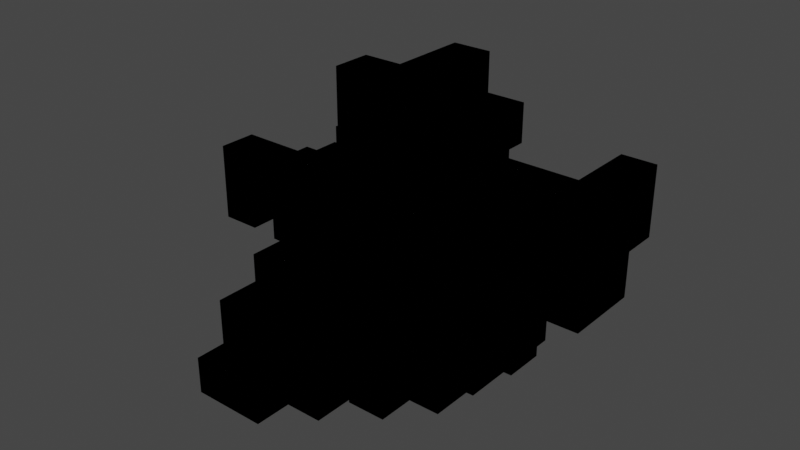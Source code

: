 # Source: 3D_Maze.blend  (saved by Blender 3.6.13; exported with 4.5.12 LTS)
import bpy
from mathutils import Matrix  # noqa: F401  (used for matrix-valued properties, if any)

bpy.ops.wm.read_factory_settings(use_empty=True)
scene = bpy.context.scene
scene.name = 'Scene'

# ---- collections
col_collection = bpy.data.collections.new('Collection'); scene.collection.children.link(col_collection)

# ---- world
world_world = bpy.data.worlds.new('World'); scene.world = world_world
world_world.use_nodes = True; world_world.node_tree.nodes.clear()
_N = world_world.node_tree.nodes; _L = world_world.node_tree.links
n0 = _N.new('ShaderNodeOutputWorld'); n0.name = 'World Output'; n0.location = (300, 300)
n1 = _N.new('ShaderNodeBackground'); n1.name = 'Background'; n1.location = (10, 300)
n1.inputs[0].default_value = (0.05088, 0.05088, 0.05088, 1.0)
_L.new(n1.outputs[0], n0.inputs[0])
n0.is_active_output = True
world_world.color = (0.05088, 0.05088, 0.05088)
world_world.use_sun_shadow = False
world_world.sun_shadow_jitter_overblur = 0.0

# ---- meshes
me_cube_002 = bpy.data.meshes.new('Cube.002')
me_cube_002.from_pydata([(-1.0, -1.0, -1.0), (-1.0, -1.0, 1.0), (-1.0, 1.0, -1.0), (-1.0, 1.0, 1.0), (1.0, -1.0, -1.0), (1.0, -1.0, 1.0), (1.0, 1.0, -1.0), (1.0, 1.0, 1.0), (-1.0, 3.0, 1.0), (-1.0, 3.0, -1.0), (1.0, 3.0, -1.0), (1.0, 3.0, 1.0), (-1.0, 5.0, 1.0), (-1.0, 5.0, -1.0), (1.0, 5.0, -1.0), (1.0, 5.0, 1.0), (3.0, 1.0, 1.0), (3.0, 1.0, -1.0), (3.0, -1.0, -1.0), (3.0, -1.0, 1.0), (5.0, 1.0, 1.0), (5.0, 1.0, -1.0), (5.0, -1.0, -1.0), (5.0, -1.0, 1.0), (3.0, 3.0, 1.0), (3.0, 3.0, -1.0), (5.0, 3.0, 1.0), (5.0, 3.0, -1.0), (3.0, 5.0, 1.0), (3.0, 5.0, -1.0), (5.0, 5.0, 1.0), (5.0, 5.0, -1.0), (7.0, 7.0, -5.0), (7.0, 5.0, -5.0), (5.0, 7.0, -5.0), (3.0, 5.0, 3.0), (5.0, 1.0, 1.0), (3.0, 1.0, 1.0), (5.0, 1.0, 3.0), (3.0, 1.0, 3.0), (7.0, 1.0, 1.0), (7.0, 1.0, -1.0), (7.0, 3.0, 1.0), (7.0, 3.0, -1.0), (9.0, 1.0, 1.0), (9.0, 1.0, -1.0), (9.0, 3.0, 1.0), (9.0, 3.0, -1.0), (-1.0, 7.0, 1.0), (-1.0, 7.0, -1.0), (1.0, 7.0, -1.0), (1.0, 7.0, 1.0), (3.0, 5.0, 1.0), (3.0, 5.0, -1.0), (3.0, 7.0, 1.0), (3.0, 7.0, -1.0), (1.0, 5.0, -3.0), (1.0, 7.0, -3.0), (3.0, 5.0, -3.0), (3.0, 7.0, -3.0), (1.0, 5.0, -5.0), (1.0, 7.0, -5.0), (3.0, 5.0, -5.0), (3.0, 7.0, -5.0), (5.0, 5.0, -1.0), (5.0, 7.0, -1.0), (5.0, 5.0, -3.0), (5.0, 7.0, -3.0), (7.0, 5.0, -1.0), (7.0, 7.0, -1.0), (7.0, 5.0, -3.0), (7.0, 7.0, -3.0), (5.0, 3.0, -3.0), (5.0, 3.0, -1.0), (7.0, 3.0, -3.0), (7.0, 3.0, -1.0), (5.0, 1.0, -3.0), (5.0, 1.0, -1.0), (7.0, 1.0, -3.0), (7.0, 1.0, -1.0), (3.0, 9.0, -3.0), (1.0, 9.0, -3.0), (3.0, 9.0, -5.0), (1.0, 9.0, -5.0), (3.0, 11.0, -3.0), (1.0, 11.0, -3.0), (3.0, 11.0, -5.0), (1.0, 11.0, -5.0), (3.0, 9.0, -1.0), (1.0, 9.0, -1.0), (3.0, 11.0, -1.0), (1.0, 11.0, -1.0), (3.0, 7.0, -3.0), (1.0, 7.0, -3.0), (3.0, 7.0, -1.0), (1.0, 7.0, -1.0), (3.0, 9.0, 1.0), (1.0, 9.0, 1.0), (3.0, 7.0, 1.0), (1.0, 7.0, 1.0), (3.0, 11.0, -1.0), (1.0, 11.0, -1.0), (3.0, 11.0, 1.0), (1.0, 11.0, 1.0), (3.0, 9.0, 3.0), (1.0, 9.0, 3.0), (3.0, 11.0, 3.0), (1.0, 11.0, 3.0), (3.0, 7.0, 1.0), (1.0, 7.0, 1.0), (3.0, 7.0, 3.0), (1.0, 7.0, 3.0), (3.0, 5.0, 1.0), (1.0, 5.0, 1.0), (3.0, 5.0, 3.0), (1.0, 5.0, 3.0), (5.0, 7.0, 3.0), (5.0, 7.0, 1.0), (5.0, 5.0, 3.0), (5.0, 5.0, 1.0), (1.0, 3.0, 1.0), (1.0, 3.0, 3.0), (1.0, 1.0, 1.0), (1.0, 1.0, 3.0), (3.0, 3.0, -1.0), (3.0, 1.0, -1.0), (1.0, 3.0, -1.0), (1.0, 1.0, -1.0), (3.0, 3.0, -3.0), (3.0, 1.0, -3.0), (1.0, 3.0, -3.0), (1.0, 1.0, -3.0), (-1.0, 3.0, -1.0), (-1.0, 1.0, -1.0), (-1.0, 3.0, -3.0), (-1.0, 1.0, -3.0), (1.0, 3.0, -3.0), (3.0, 3.0, -3.0), (1.0, 3.0, -5.0), (3.0, 3.0, -5.0), (1.0, 1.0, -3.0), (3.0, 1.0, -3.0), (1.0, 1.0, -5.0), (3.0, 1.0, -5.0), (-1.0, 3.0, -3.0), (-1.0, 3.0, -5.0), (-1.0, 1.0, -3.0), (-1.0, 1.0, -5.0), (7.0, 1.0, 3.0), (7.0, 3.0, 3.0), (9.0, 1.0, 3.0), (9.0, 3.0, 3.0), (7.0, 5.0, 1.0), (9.0, 5.0, 1.0), (7.0, 5.0, 3.0), (9.0, 5.0, 3.0), (7.0, 3.0, 5.0), (9.0, 3.0, 5.0), (7.0, 5.0, 5.0), (9.0, 5.0, 5.0), (7.0, 1.0, 3.0), (9.0, 1.0, 3.0), (7.0, 1.0, 5.0), (9.0, 1.0, 5.0), (5.0, 3.0, 3.0), (5.0, 3.0, 5.0), (5.0, 1.0, 3.0), (5.0, 1.0, 5.0), (3.0, 3.0, 3.0), (3.0, 3.0, 5.0), (3.0, 1.0, 3.0), (3.0, 1.0, 5.0), (5.0, 5.0, 3.0), (5.0, 5.0, 5.0), (5.0, 5.0, -5.0), (3.0, 5.0, 5.0), (7.0, 9.0, -5.0), (5.0, 9.0, -5.0), (5.0, 9.0, -3.0), (7.0, 9.0, -3.0), (7.0, 11.0, -5.0), (5.0, 11.0, -5.0), (5.0, 11.0, -3.0), (7.0, 11.0, -3.0), (3.0, 9.0, -5.0), (3.0, 9.0, -3.0), (3.0, 11.0, -5.0), (3.0, 11.0, -3.0), (5.0, 9.0, -1.0), (5.0, 11.0, -1.0), (3.0, 9.0, -1.0), (3.0, 11.0, -1.0), (7.0, 9.0, -3.0), (7.0, 11.0, -3.0), (7.0, 9.0, -1.0), (7.0, 11.0, -1.0), (9.0, 9.0, -3.0), (9.0, 11.0, -3.0), (9.0, 9.0, -1.0), (9.0, 11.0, -1.0), (7.0, 9.0, 1.0), (7.0, 11.0, 1.0), (9.0, 9.0, 1.0), (9.0, 11.0, 1.0), (5.0, 9.0, -1.0), (5.0, 11.0, -1.0), (5.0, 9.0, 1.0), (5.0, 11.0, 1.0), (3.0, 9.0, -1.0), (3.0, 11.0, -1.0), (3.0, 9.0, 1.0), (3.0, 11.0, 1.0), (-3.0, 3.0, 1.0), (-3.0, 3.0, -1.0), (-3.0, 5.0, 1.0), (-3.0, 5.0, -1.0), (-1.0, 7.0, 1.0), (-1.0, 7.0, -1.0), (-3.0, 7.0, 1.0), (-3.0, 7.0, -1.0), (-1.0, 9.0, 1.0), (-1.0, 9.0, -1.0), (-3.0, 9.0, 1.0), (-3.0, 9.0, -1.0), (-1.0, 7.0, 3.0), (-3.0, 7.0, 3.0), (-1.0, 9.0, 3.0), (-3.0, 9.0, 3.0), (-1.0, 7.0, 5.0), (-3.0, 7.0, 5.0), (-1.0, 9.0, 5.0), (-3.0, 9.0, 5.0), (1.0, 7.0, 3.0), (1.0, 9.0, 3.0), (1.0, 7.0, 5.0), (1.0, 9.0, 5.0), (3.0, 7.0, 3.0), (3.0, 9.0, 3.0), (3.0, 7.0, 5.0), (3.0, 9.0, 5.0), (-1.0, 11.0, 1.0), (-3.0, 11.0, 1.0), (-1.0, 11.0, 3.0), (-3.0, 11.0, 3.0), (-1.0, 13.0, 1.0), (-3.0, 13.0, 1.0), (-1.0, 13.0, 3.0), (-3.0, 13.0, 3.0), (1.0, 11.0, 1.0), (1.0, 11.0, 3.0), (1.0, 13.0, 1.0), (1.0, 13.0, 3.0), (3.0, 11.0, 1.0), (3.0, 11.0, 3.0), (3.0, 13.0, 1.0), (3.0, 13.0, 3.0), (5.0, 7.0, -1.0), (5.0, 7.0, 1.0), (3.0, 7.0, -1.0), (3.0, 7.0, 1.0), (5.0, 9.0, -3.0), (3.0, 9.0, -3.0), (5.0, 7.0, -3.0), (3.0, 7.0, -3.0), (7.0, 9.0, -1.0), (7.0, 7.0, -1.0), (7.0, 9.0, -3.0), (7.0, 7.0, -3.0), (9.0, 9.0, -1.0), (9.0, 7.0, -1.0), (9.0, 9.0, -3.0), (9.0, 7.0, -3.0), (7.0, 7.0, 1.0), (9.0, 7.0, 1.0), (7.0, 7.0, 3.0), (9.0, 7.0, 3.0), (7.0, 9.0, 1.0), (9.0, 9.0, 1.0), (7.0, 9.0, 3.0), (9.0, 9.0, 3.0), (11.0, 7.0, 1.0), (11.0, 7.0, 3.0), (11.0, 9.0, 1.0), (11.0, 9.0, 3.0), (13.0, 7.0, 1.0), (13.0, 7.0, 3.0), (13.0, 9.0, 1.0), (13.0, 9.0, 3.0), (11.0, 3.0, 3.0), (11.0, 3.0, 5.0), (11.0, 1.0, 3.0), (11.0, 1.0, 5.0), (9.0, -1.0, 3.0), (9.0, -1.0, 5.0), (11.0, -1.0, 3.0), (11.0, -1.0, 5.0), (9.0, 1.0, 7.0), (11.0, 1.0, 7.0), (9.0, -1.0, 7.0), (11.0, -1.0, 7.0), (11.0, 3.0, 7.0), (9.0, 3.0, 7.0), (11.0, 3.0, 5.0), (9.0, 3.0, 5.0), (7.0, 5.0, -1.0), (7.0, 5.0, -3.0), (9.0, 5.0, -1.0), (9.0, 5.0, -3.0), (7.0, 7.0, 1.0), (9.0, 7.0, 1.0), (7.0, 5.0, 1.0), (9.0, 5.0, 1.0), (11.0, 7.0, -1.0), (11.0, 5.0, -1.0), (11.0, 7.0, 1.0), (11.0, 5.0, 1.0), (9.0, 7.0, 3.0), (9.0, 5.0, 3.0), (11.0, 7.0, 3.0), (11.0, 5.0, 3.0), (11.0, 5.0, 7.0), (9.0, 5.0, 7.0), (11.0, 5.0, 5.0), (9.0, 5.0, 5.0), (9.0, 13.0, -1.0), (11.0, 13.0, -1.0), (7.0, 13.0, -1.0), (7.0, 13.0, 1.0), (5.0, 13.0, -1.0), (5.0, 13.0, 1.0), (7.0, 15.0, -1.0), (7.0, 15.0, 1.0), (5.0, 15.0, -1.0), (5.0, 15.0, 1.0), (9.0, 13.0, -1.0), (9.0, 13.0, 1.0), (9.0, 15.0, -1.0), (9.0, 15.0, 1.0), (11.0, 13.0, -1.0), (11.0, 13.0, 1.0), (11.0, 15.0, -1.0), (11.0, 15.0, 1.0), (9.0, 11.0, -1.0), (9.0, 11.0, 1.0), (11.0, 11.0, -1.0), (11.0, 11.0, 1.0), (9.0, 13.0, 3.0), (11.0, 13.0, 3.0), (9.0, 11.0, 3.0), (11.0, 11.0, 3.0), (9.0, 9.0, 1.0), (11.0, 9.0, 1.0), (9.0, 9.0, 3.0), (11.0, 9.0, 3.0), (13.0, 11.0, 1.0), (13.0, 11.0, 3.0), (13.0, 9.0, 1.0), (13.0, 9.0, 3.0), (-1.0, 7.0, -3.0), (-1.0, 7.0, -5.0), (-1.0, 9.0, -3.0), (-1.0, 9.0, -5.0), (-3.0, 7.0, -3.0), (-3.0, 7.0, -5.0), (-3.0, 9.0, -3.0), (-3.0, 9.0, -5.0), (-5.0, 9.0, 1.0), (-5.0, 9.0, 3.0), (-5.0, 11.0, 1.0), (-5.0, 11.0, 3.0), (-7.0, 9.0, 1.0), (-7.0, 9.0, 3.0), (-7.0, 11.0, 1.0), (-7.0, 11.0, 3.0), (-5.0, 7.0, 1.0), (-5.0, 7.0, 3.0), (-7.0, 7.0, 1.0), (-7.0, 7.0, 3.0), (-5.0, 5.0, 1.0), (-5.0, 5.0, 3.0), (-7.0, 5.0, 1.0), (-7.0, 5.0, 3.0), (-1.0, -1.0, -3.0), (-1.0, 1.0, -3.0), (1.0, -1.0, -3.0), (1.0, 1.0, -3.0), (-1.0, -1.0, -5.0), (-1.0, 1.0, -5.0), (1.0, -1.0, -5.0), (1.0, 1.0, -5.0), (-3.0, -1.0, -3.0), (-3.0, 1.0, -3.0), (-3.0, -1.0, -5.0), (-3.0, 1.0, -5.0), (-1.0, 3.0, -3.0), (-1.0, 3.0, -5.0), (-3.0, 3.0, -3.0), (-3.0, 3.0, -5.0), (-1.0, 5.0, -3.0), (-1.0, 5.0, -5.0), (-3.0, 5.0, -3.0), (-3.0, 5.0, -5.0), (-1.0, 3.0, -1.0), (-3.0, 3.0, -1.0), (-1.0, 5.0, -1.0), (-3.0, 5.0, -1.0), (-1.0, 7.0, -3.0), (-3.0, 7.0, -3.0), (-1.0, 7.0, -1.0), (-3.0, 7.0, -1.0), (-1.0, 5.0, -5.0), (-3.0, 5.0, -5.0), (-1.0, 7.0, -5.0), (-3.0, 7.0, -5.0), (7.0, 11.0, 1.0), (9.0, 11.0, 1.0), (7.0, 11.0, 3.0), (9.0, 11.0, 3.0), (7.0, 13.0, 1.0), (9.0, 13.0, 1.0), (7.0, 13.0, 3.0), (9.0, 13.0, 3.0), (1.0, 11.0, 5.0), (1.0, 13.0, 5.0), (3.0, 11.0, 5.0), (3.0, 13.0, 5.0), (5.0, 11.0, 3.0), (5.0, 13.0, 3.0), (5.0, 11.0, 5.0), (5.0, 13.0, 5.0), (7.0, 11.0, 3.0), (7.0, 13.0, 3.0), (7.0, 11.0, 5.0), (7.0, 13.0, 5.0), (5.0, 11.0, 1.0), (5.0, 11.0, 3.0), (5.0, 13.0, 1.0), (5.0, 13.0, 3.0), (9.0, 11.0, 3.0), (9.0, 13.0, 3.0), (9.0, 11.0, 5.0), (9.0, 13.0, 5.0), (11.0, 11.0, 3.0), (11.0, 13.0, 3.0), (11.0, 11.0, 5.0), (11.0, 13.0, 5.0), (9.0, 15.0, 3.0), (9.0, 15.0, 5.0), (11.0, 15.0, 3.0), (11.0, 15.0, 5.0), (9.0, 17.0, 3.0), (9.0, 17.0, 5.0), (11.0, 17.0, 3.0), (11.0, 17.0, 5.0), (9.0, 15.0, 1.0), (11.0, 15.0, 1.0), (9.0, 17.0, 1.0), (11.0, 17.0, 1.0), (9.0, 13.0, 3.0), (11.0, 13.0, 3.0), (9.0, 13.0, 1.0), (11.0, 13.0, 1.0), (7.0, 15.0, 3.0), (7.0, 15.0, 1.0), (7.0, 13.0, 3.0), (7.0, 13.0, 1.0), (-5.0, 7.0, 5.0), (-7.0, 7.0, 5.0), (-5.0, 5.0, 5.0), (-7.0, 5.0, 5.0), (-3.0, 7.0, 3.0), (-3.0, 5.0, 3.0), (-3.0, 7.0, 5.0), (-3.0, 5.0, 5.0), (-1.0, 7.0, 3.0), (-1.0, 5.0, 3.0), (-1.0, 7.0, 5.0), (-1.0, 5.0, 5.0), (-3.0, 7.0, 1.0), (-3.0, 5.0, 1.0), (-1.0, 7.0, 1.0), (-1.0, 5.0, 1.0), (1.0, 7.0, 3.0), (1.0, 5.0, 3.0), (1.0, 7.0, 1.0), (1.0, 5.0, 1.0), (5.0, 1.0, 5.0), (5.0, -1.0, 9.0), (7.0, 1.0, 9.0), (5.0, 1.0, 7.0), (5.0, 3.0, 7.0), (7.0, 3.0, 5.0), (7.0, 3.0, 7.0), (5.0, 3.0, 5.0), (7.0, -3.0, 9.0), (7.0, 3.0, 9.0), (7.0, 1.0, 7.0), (7.0, 1.0, 5.0), (7.0, -1.0, 7.0), (5.0, 3.0, 9.0), (5.0, -3.0, 7.0), (5.0, 1.0, 9.0), (5.0, -1.0, 7.0), (7.0, -3.0, 7.0), (7.0, -1.0, 9.0), (5.0, -3.0, 9.0), (9.0, -1.0, 9.0), (9.0, -3.0, 7.0), (9.0, -1.0, 7.0), (9.0, -3.0, 9.0), (11.0, 3.0, 9.0), (9.0, 3.0, 9.0), (11.0, 5.0, 9.0), (9.0, 5.0, 9.0), (11.0, 1.0, 7.0), (9.0, 1.0, 7.0), (11.0, 1.0, 9.0), (9.0, 1.0, 9.0), (11.0, -1.0, 7.0), (9.0, -1.0, 7.0), (11.0, -1.0, 9.0), (9.0, -1.0, 9.0), (7.0, 1.0, 7.0), (7.0, 1.0, 9.0), (7.0, -1.0, 7.0), (7.0, -1.0, 9.0), (9.0, 1.0, 5.0), (9.0, -1.0, 5.0), (7.0, 1.0, 5.0), (7.0, -1.0, 5.0), (5.0, 1.0, 7.0), (5.0, -1.0, 7.0), (5.0, 1.0, 5.0), (5.0, -1.0, 5.0), (7.0, -3.0, 11.0), (7.0, -1.0, 11.0), (9.0, -1.0, 11.0), (9.0, -3.0, 11.0), (7.0, 1.0, 9.0), (9.0, 1.0, 9.0), (7.0, 1.0, 11.0), (9.0, 1.0, 11.0), (7.0, 3.0, 9.0), (9.0, 3.0, 9.0), (7.0, 3.0, 11.0), (9.0, 3.0, 11.0), (11.0, -1.0, 9.0), (11.0, -1.0, 11.0), (11.0, 1.0, 9.0), (11.0, 1.0, 11.0), (13.0, -1.0, 9.0), (13.0, -1.0, 11.0), (13.0, 1.0, 9.0), (13.0, 1.0, 11.0), (11.0, -1.0, 7.0), (11.0, 1.0, 7.0), (13.0, -1.0, 7.0), (13.0, 1.0, 7.0), (7.0, 1.0, 7.0), (9.0, 1.0, 7.0), (7.0, 3.0, 7.0), (9.0, 3.0, 7.0), (7.0, 5.0, 9.0), (9.0, 5.0, 9.0), (7.0, 5.0, 7.0), (9.0, 5.0, 7.0), (7.0, 7.0, 9.0), (9.0, 7.0, 9.0), (7.0, 7.0, 7.0), (9.0, 7.0, 7.0), (5.0, 5.0, 9.0), (5.0, 5.0, 7.0), (5.0, 7.0, 9.0), (5.0, 7.0, 7.0), (3.0, 5.0, 9.0), (3.0, 5.0, 7.0), (3.0, 7.0, 9.0), (3.0, 7.0, 7.0), (5.0, 5.0, 5.0), (5.0, 7.0, 5.0), (3.0, 5.0, 5.0), (3.0, 7.0, 5.0), (7.0, 5.0, 7.0), (7.0, 7.0, 7.0), (7.0, 5.0, 5.0), (7.0, 7.0, 5.0), (5.0, 5.0, 3.0), (5.0, 7.0, 3.0), (7.0, 5.0, 3.0), (7.0, 7.0, 3.0), (5.0, 9.0, 5.0), (7.0, 9.0, 5.0), (5.0, 9.0, 3.0), (7.0, 9.0, 3.0), (3.0, 7.0, 5.0), (3.0, 7.0, 3.0), (3.0, 9.0, 5.0), (3.0, 9.0, 3.0), (5.0, 7.0, 1.0), (5.0, 9.0, 1.0), (3.0, 7.0, 1.0), (3.0, 9.0, 1.0), (7.0, 9.0, 9.0), (7.0, 9.0, 7.0), (5.0, 9.0, 9.0), (5.0, 9.0, 7.0), (7.0, 11.0, 9.0), (7.0, 11.0, 7.0), (5.0, 11.0, 9.0), (5.0, 11.0, 7.0), (3.0, 9.0, 9.0), (3.0, 9.0, 7.0), (3.0, 11.0, 9.0), (3.0, 11.0, 7.0), (5.0, 9.0, 11.0), (5.0, 11.0, 11.0), (3.0, 9.0, 11.0), (3.0, 11.0, 11.0), (5.0, 7.0, 9.0), (3.0, 7.0, 9.0), (5.0, 7.0, 11.0), (3.0, 7.0, 11.0), (5.0, 5.0, 9.0), (3.0, 5.0, 9.0), (5.0, 5.0, 11.0), (3.0, 5.0, 11.0), (1.0, 7.0, 9.0), (1.0, 7.0, 11.0), (1.0, 5.0, 9.0), (1.0, 5.0, 11.0), (3.0, 7.0, 7.0), (3.0, 5.0, 7.0), (1.0, 7.0, 7.0), (1.0, 5.0, 7.0), (3.0, 9.0, 9.0), (1.0, 9.0, 9.0), (3.0, 9.0, 7.0), (1.0, 9.0, 7.0), (3.0, 11.0, 9.0), (1.0, 11.0, 9.0), (3.0, 11.0, 7.0), (1.0, 11.0, 7.0), (3.0, 9.0, 5.0), (1.0, 9.0, 5.0), (3.0, 11.0, 5.0), (1.0, 11.0, 5.0), (3.0, 7.0, 7.0), (1.0, 7.0, 7.0), (3.0, 7.0, 5.0), (1.0, 7.0, 5.0), (-1.0, 9.0, 7.0), (-1.0, 9.0, 5.0), (-1.0, 7.0, 7.0), (-1.0, 7.0, 5.0), (7.0, 3.0, 5.0), (9.0, 3.0, 5.0), (7.0, 5.0, 5.0), (9.0, 5.0, 5.0), (3.0, 3.0, 7.0), (3.0, 5.0, 7.0), (3.0, 3.0, 5.0), (3.0, 5.0, 5.0)], [(325, 324)], [(0, 2, 3, 1), (3, 8, 11, 7), (7, 16, 19, 5), (4, 0, 1, 5), (2, 383, 385, 6), (7, 5, 1, 3), (8, 12, 15, 11), (2, 9, 8, 3), (7, 11, 10, 6), (6, 10, 9, 2), (15, 52, 53, 14), (12, 216, 217, 13), (11, 15, 14, 10), (10, 14, 13, 9), (16, 20, 23, 19), (6, 17, 16, 7), (5, 19, 18, 4), (4, 18, 17, 6), (21, 22, 23, 20), (27, 43, 42, 26), (19, 23, 22, 18), (18, 22, 21, 17), (27, 31, 29, 25), (16, 24, 26, 20), (17, 25, 24, 16), (21, 27, 25, 17), (29, 31, 30, 28), (26, 30, 31, 27), (25, 29, 28, 24), (174, 33, 32, 34), (28, 35, 168, 24), (26, 36, 38, 164), (26, 164, 172, 30), (24, 37, 36, 26), (168, 121, 120, 24), (164, 38, 39, 168), (37, 39, 38, 36), (151, 155, 153, 46), (26, 42, 40, 20), (20, 40, 41, 21), (44, 46, 47, 45), (43, 47, 46, 42), (41, 45, 47, 43), (40, 44, 45, 41), (49, 50, 51, 48), (14, 50, 49, 13), (12, 48, 51, 15), (13, 49, 48, 12), (52, 54, 55, 53), (51, 54, 52, 15), (50, 55, 54, 51), (53, 58, 56, 14), (63, 82, 83, 61), (55, 65, 64, 53), (14, 56, 57, 50), (50, 57, 59, 55), (60, 62, 63, 61), (59, 63, 62, 58), (62, 139, 137, 58), (56, 60, 61, 57), (64, 73, 72, 66), (53, 64, 66, 58), (58, 66, 67, 59), (59, 67, 65, 55), (69, 71, 70, 68), (65, 69, 68, 64), (67, 71, 69, 65), (66, 174, 34, 67), (74, 78, 79, 75), (68, 75, 73, 64), (66, 72, 74, 70), (70, 74, 75, 68), (77, 79, 78, 76), (72, 76, 78, 74), (73, 77, 76, 72), (83, 87, 85, 81), (57, 81, 80, 59), (59, 80, 82, 63), (83, 361, 359, 61), (85, 87, 86, 84), (82, 86, 87, 83), (80, 84, 86, 82), (80, 88, 90, 84), (89, 91, 90, 88), (81, 93, 92, 80), (85, 91, 89, 81), (84, 90, 91, 85), (93, 95, 94, 92), (89, 95, 93, 81), (94, 98, 96, 88), (80, 92, 94, 88), (96, 98, 99, 97), (88, 100, 101, 89), (95, 99, 98, 94), (89, 97, 99, 95), (100, 102, 103, 101), (89, 101, 103, 97), (103, 107, 105, 97), (105, 107, 106, 104), (96, 104, 106, 102), (97, 109, 108, 96), (102, 106, 107, 103), (492, 495, 499, 490), (105, 111, 109, 97), (241, 245, 247, 243), (96, 108, 110, 104), (113, 115, 114, 112), (109, 113, 112, 108), (110, 116, 118, 114), (110, 114, 115, 111), (117, 119, 118, 116), (602, 606, 607, 603), (112, 119, 117, 108), (121, 123, 122, 120), (39, 123, 121, 168), (120, 126, 124, 24), (37, 122, 123, 39), (125, 129, 131, 127), (122, 127, 126, 120), (37, 125, 127, 122), (24, 124, 125, 37), (128, 130, 131, 129), (126, 132, 134, 130), (126, 130, 128, 124), (124, 128, 129, 125), (133, 135, 134, 132), (127, 133, 132, 126), (131, 135, 133, 127), (149, 151, 150, 148), (136, 144, 145, 138), (60, 138, 139, 62), (56, 136, 138, 60), (58, 137, 136, 56), (141, 143, 142, 140), (138, 142, 143, 139), (139, 143, 141, 137), (137, 141, 140, 136), (144, 146, 147, 145), (138, 145, 147, 142), (44, 150, 151, 46), (142, 147, 146, 140), (42, 149, 148, 40), (40, 148, 150, 44), (153, 273, 272, 152), (155, 159, 158, 154), (46, 153, 152, 42), (42, 152, 154, 149), (156, 158, 159, 157), (157, 163, 162, 156), (154, 158, 156, 149), (151, 157, 159, 155), (160, 162, 163, 161), (149, 160, 161, 151), (149, 164, 166, 160), (161, 290, 288, 151), (167, 171, 169, 165), (160, 166, 167, 162), (156, 165, 164, 149), (162, 167, 165, 156), (169, 171, 170, 168), (168, 35, 175, 169), (164, 168, 170, 166), (166, 170, 171, 167), (173, 175, 35, 172), (165, 173, 172, 164), (70, 33, 174, 66), (71, 179, 176, 32), (71, 32, 33, 70), (178, 182, 183, 179), (34, 177, 178, 67), (67, 178, 179, 71), (32, 176, 177, 34), (182, 181, 180, 183), (179, 183, 180, 176), (181, 186, 184, 177), (176, 180, 181, 177), (184, 186, 187, 185), (188, 194, 192, 178), (182, 187, 186, 181), (177, 184, 185, 178), (188, 190, 191, 189), (182, 189, 191, 187), (187, 191, 190, 185), (185, 190, 188, 178), (194, 198, 196, 192), (182, 193, 195, 189), (178, 192, 193, 182), (189, 195, 194, 188), (196, 198, 199, 197), (199, 203, 201, 195), (193, 197, 199, 195), (192, 196, 197, 193), (201, 203, 202, 200), (200, 206, 207, 201), (194, 200, 202, 198), (198, 202, 203, 199), (208, 261, 260, 204), (195, 205, 204, 194), (194, 204, 206, 200), (206, 210, 211, 207), (207, 211, 209, 205), (205, 209, 208, 204), (201, 327, 326, 195), (213, 215, 214, 212), (8, 212, 214, 12), (9, 213, 212, 8), (13, 215, 213, 9), (219, 223, 222, 218), (214, 218, 216, 12), (215, 219, 218, 214), (13, 217, 219, 215), (220, 222, 223, 221), (217, 221, 223, 219), (216, 220, 221, 217), (222, 227, 225, 218), (224, 232, 233, 226), (216, 224, 226, 220), (227, 243, 242, 226), (218, 225, 224, 216), (229, 231, 230, 228), (226, 230, 231, 227), (227, 231, 229, 225), (225, 229, 228, 224), (234, 238, 236, 232), (226, 233, 235, 230), (228, 234, 232, 224), (236, 238, 239, 237), (235, 239, 238, 234), (233, 237, 239, 235), (220, 240, 241, 222), (226, 242, 240, 220), (222, 366, 367, 227), (244, 246, 247, 245), (240, 244, 245, 241), (244, 250, 251, 246), (243, 247, 246, 242), (248, 252, 254, 250), (242, 249, 248, 240), (240, 248, 250, 244), (246, 251, 249, 242), (253, 255, 254, 252), (249, 253, 252, 248), (251, 423, 422, 249), (250, 254, 255, 251), (256, 258, 259, 257), (210, 259, 258, 208), (204, 256, 257, 206), (206, 257, 259, 210), (261, 263, 262, 260), (256, 262, 263, 258), (260, 266, 264, 204), (258, 263, 261, 208), (265, 304, 305, 267), (262, 267, 266, 260), (204, 264, 265, 256), (256, 265, 267, 262), (268, 270, 271, 269), (267, 271, 270, 266), (266, 270, 268, 264), (264, 268, 269, 265), (272, 276, 278, 274), (155, 275, 273, 153), (154, 274, 275, 155), (152, 272, 274, 154), (279, 417, 415, 277), (273, 277, 276, 272), (279, 283, 281, 275), (274, 278, 279, 275), (280, 284, 286, 282), (277, 282, 283, 279), (273, 280, 282, 277), (285, 287, 286, 284), (281, 285, 284, 280), (283, 287, 285, 281), (288, 290, 291, 289), (163, 293, 292, 161), (151, 288, 289, 157), (157, 289, 291, 163), (293, 295, 294, 292), (290, 294, 295, 291), (300, 320, 322, 302), (161, 292, 294, 290), (297, 299, 298, 296), (163, 296, 298, 293), (293, 298, 299, 295), (295, 299, 297, 291), (296, 496, 492, 301), (296, 301, 300, 297), (291, 302, 303, 163), (297, 300, 302, 291), (304, 306, 307, 305), (267, 305, 307, 271), (311, 315, 313, 306), (271, 307, 306, 269), (309, 311, 310, 308), (265, 308, 310, 304), (304, 310, 311, 306), (269, 309, 308, 265), (313, 315, 314, 312), (309, 316, 317, 311), (306, 313, 312, 269), (269, 312, 314, 309), (316, 318, 319, 317), (311, 317, 319, 315), (315, 319, 318, 314), (323, 322, 320, 321), (321, 513, 511, 301), (302, 322, 323, 303), (303, 323, 321, 301), (328, 332, 333, 329), (195, 326, 328, 205), (207, 329, 327, 201), (205, 328, 329, 207), (331, 333, 332, 330), (329, 333, 331, 327), (327, 335, 334, 326), (326, 330, 332, 328), (337, 341, 339, 335), (466, 468, 469, 467), (330, 336, 337, 331), (326, 334, 336, 330), (339, 341, 340, 338), (335, 343, 342, 334), (334, 338, 340, 336), (336, 340, 341, 337), (343, 345, 344, 342), (334, 342, 344, 338), (343, 350, 351, 345), (338, 344, 345, 339), (347, 349, 348, 346), (339, 347, 346, 335), (345, 349, 347, 339), (335, 346, 348, 343), (350, 352, 353, 351), (348, 352, 350, 343), (349, 353, 352, 348), (351, 356, 354, 345), (354, 356, 357, 355), (345, 354, 355, 349), (349, 355, 357, 353), (361, 365, 363, 359), (61, 359, 358, 57), (57, 358, 360, 81), (81, 360, 361, 83), (363, 365, 364, 362), (417, 421, 419, 415), (358, 362, 364, 360), (360, 364, 365, 361), (368, 372, 370, 366), (241, 368, 366, 222), (243, 369, 368, 241), (227, 367, 369, 243), (370, 372, 373, 371), (369, 373, 372, 368), (367, 371, 373, 369), (370, 376, 374, 366), (374, 378, 379, 375), (371, 377, 376, 370), (367, 375, 377, 371), (366, 374, 375, 367), (378, 380, 381, 379), (375, 466, 467, 377), (377, 381, 380, 376), (376, 380, 378, 374), (385, 389, 388, 384), (0, 382, 383, 2), (6, 385, 384, 4), (4, 384, 382, 0), (387, 386, 388, 389), (386, 392, 390, 382), (384, 388, 386, 382), (383, 387, 389, 385), (390, 392, 393, 391), (382, 390, 391, 383), (391, 396, 394, 383), (387, 393, 392, 386), (396, 403, 402, 394), (393, 397, 396, 391), (383, 394, 395, 387), (387, 395, 397, 393), (398, 400, 401, 399), (394, 398, 399, 395), (395, 399, 401, 397), (397, 401, 400, 396), (403, 405, 404, 402), (400, 405, 403, 396), (394, 402, 404, 398), (400, 407, 409, 405), (406, 408, 409, 407), (404, 408, 406, 398), (398, 410, 411, 400), (405, 409, 408, 404), (410, 412, 413, 411), (406, 412, 410, 398), (278, 416, 417, 279), (400, 411, 413, 407), (276, 414, 416, 278), (277, 415, 414, 276), (419, 421, 420, 418), (416, 420, 421, 417), (415, 419, 418, 414), (423, 425, 424, 422), (249, 422, 424, 253), (255, 425, 423, 251), (425, 429, 428, 424), (427, 431, 433, 429), (424, 428, 426, 253), (253, 426, 427, 255), (255, 427, 429, 425), (431, 439, 441, 433), (429, 433, 432, 428), (428, 432, 430, 426), (434, 436, 437, 435), (420, 437, 436, 418), (418, 436, 434, 414), (414, 434, 435, 416), (438, 442, 443, 439), (433, 441, 440, 432), (432, 440, 438, 430), (430, 438, 439, 431), (442, 444, 445, 443), (445, 449, 448, 443), (441, 445, 444, 440), (440, 444, 442, 438), (448, 459, 458, 446), (439, 446, 447, 441), (441, 447, 449, 445), (443, 448, 446, 439), (450, 452, 453, 451), (446, 450, 451, 447), (447, 451, 453, 449), (449, 453, 452, 448), (455, 457, 456, 454), (452, 457, 455, 448), (446, 454, 456, 450), (450, 456, 457, 452), (459, 461, 460, 458), (458, 464, 462, 446), (454, 460, 461, 455), (455, 461, 459, 448), (462, 464, 465, 463), (460, 465, 464, 458), (446, 462, 463, 454), (377, 467, 469, 381), (379, 471, 470, 375), (381, 469, 468, 379), (470, 474, 476, 472), (466, 472, 473, 468), (468, 473, 471, 379), (375, 470, 472, 466), (475, 477, 476, 474), (480, 484, 482, 474), (473, 477, 475, 471), (472, 476, 477, 473), (479, 481, 480, 478), (470, 478, 480, 474), (471, 479, 478, 470), (475, 481, 479, 471), (488, 501, 499, 495), (474, 482, 483, 475), (481, 485, 484, 480), (475, 483, 485, 481), (496, 488, 495, 492), (492, 490, 493, 491), (491, 493, 486, 497), (163, 497, 496, 296), (303, 491, 497, 163), (489, 502, 498, 496), (498, 508, 506, 504), (301, 492, 491, 303), (500, 505, 494, 503), (489, 486, 493, 490), (501, 487, 502, 489), (487, 505, 500, 502), (490, 499, 501, 489), (535, 536, 537, 534), (502, 500, 503, 498), (504, 494, 505, 487), (496, 498, 504, 488), (488, 504, 487, 501), (494, 509, 507, 503), (508, 507, 509, 506), (535, 540, 541, 536), (503, 507, 508, 498), (511, 513, 512, 510), (301, 515, 514, 300), (300, 510, 512, 320), (320, 512, 513, 321), (519, 524, 525, 521), (300, 514, 516, 510), (511, 517, 515, 301), (510, 516, 517, 511), (519, 521, 520, 518), (515, 519, 518, 514), (559, 561, 560, 558), (516, 520, 521, 517), (523, 525, 524, 522), (517, 523, 522, 515), (521, 525, 523, 517), (519, 527, 529, 524), (526, 528, 529, 527), (522, 528, 526, 515), (529, 533, 531, 524), (515, 526, 527, 519), (531, 533, 532, 530), (494, 534, 537, 509), (524, 531, 530, 522), (528, 532, 533, 529), (504, 535, 534, 494), (509, 537, 536, 506), (538, 542, 544, 540), (506, 539, 538, 504), (504, 538, 540, 535), (541, 549, 547, 536), (543, 545, 544, 542), (538, 558, 560, 542), (541, 545, 543, 539), (540, 544, 545, 541), (548, 552, 553, 549), (506, 546, 548, 539), (539, 548, 549, 541), (536, 547, 546, 506), (551, 553, 552, 550), (549, 553, 551, 547), (547, 551, 550, 546), (550, 556, 554, 546), (554, 556, 557, 555), (548, 555, 557, 552), (552, 557, 556, 550), (539, 559, 558, 538), (543, 561, 559, 539), (560, 564, 562, 542), (562, 570, 572, 566), (543, 563, 565, 561), (542, 562, 563, 543), (564, 659, 661, 656), (566, 568, 569, 567), (562, 566, 567, 563), (563, 567, 569, 565), (565, 569, 568, 564), (571, 582, 584, 578), (566, 602, 603, 568), (564, 571, 570, 562), (568, 573, 571, 564), (575, 577, 576, 574), (572, 576, 577, 573), (570, 574, 576, 572), (571, 575, 574, 570), (579, 581, 580, 578), (571, 578, 580, 575), (577, 581, 579, 573), (575, 580, 581, 577), (583, 585, 584, 582), (578, 586, 587, 579), (573, 583, 582, 571), (579, 585, 583, 573), (586, 588, 589, 587), (585, 589, 588, 584), (590, 596, 597, 592), (584, 588, 586, 578), (590, 592, 593, 591), (579, 590, 591, 585), (585, 591, 593, 589), (589, 593, 592, 587), (595, 597, 596, 594), (587, 595, 594, 579), (595, 600, 601, 597), (579, 594, 596, 590), (599, 601, 600, 598), (592, 599, 598, 587), (597, 601, 599, 592), (573, 605, 604, 572), (568, 603, 605, 573), (572, 604, 602, 566), (606, 608, 609, 607), (603, 607, 609, 605), (608, 612, 613, 609), (604, 608, 606, 602), (611, 613, 612, 610), (609, 613, 611, 605), (605, 611, 610, 604), (616, 621, 619, 610), (614, 616, 617, 615), (608, 615, 617, 612), (612, 617, 616, 610), (604, 614, 615, 608), (620, 624, 625, 621), (614, 620, 621, 616), (610, 619, 618, 604), (604, 618, 620, 614), (623, 625, 624, 622), (618, 622, 624, 620), (619, 623, 622, 618), (625, 629, 627, 621), (627, 629, 628, 626), (626, 635, 634, 619), (623, 628, 629, 625), (621, 627, 626, 619), (630, 632, 633, 631), (628, 633, 632, 626), (619, 630, 631, 623), (623, 631, 633, 628), (635, 639, 638, 634), (619, 634, 636, 630), (632, 637, 635, 626), (630, 636, 637, 632), (639, 641, 640, 638), (637, 641, 639, 635), (641, 645, 644, 640), (634, 638, 640, 636), (642, 644, 645, 643), (637, 643, 645, 641), (637, 650, 651, 643), (640, 644, 642, 636), (646, 648, 649, 647), (643, 649, 648, 642), (636, 646, 647, 637), (642, 648, 646, 636), (650, 652, 653, 651), (647, 652, 650, 637), (649, 653, 652, 647), (655, 657, 656, 654), (564, 656, 657, 565), (565, 657, 655, 561), (561, 655, 654, 560), (658, 660, 661, 659), (654, 660, 658, 560), (560, 658, 659, 564)])
_uv = me_cube_002.uv_layers.new(name='UVMap')
_uv.uv.foreach_set('vector', [0.375, 0.0, 0.375, 0.25, 0.625, 0.25, 0.625, 0.0, 0.875, 0.5, 0.875, 0.5, 0.625, 0.5, 0.625, 0.5, 0.625, 0.5, 0.625, 0.5, 0.625, 0.75, 0.625, 0.75, 0.375, 0.75, 0.375, 1.0, 0.625, 1.0, 0.625, 0.75, 0.125, 0.5, 0.125, 0.5, 0.375, 0.5, 0.375, 0.5, 0.625, 0.5, 0.625, 0.75, 0.875, 0.75, 0.875, 0.5, 0.875, 0.5, 0.875, 0.5, 0.625, 0.5, 0.625, 0.5, 0.375, 0.25, 0.375, 0.25, 0.625, 0.25, 0.625, 0.25, 0.625, 0.5, 0.625, 0.5, 0.375, 0.5, 0.375, 0.5, 0.375, 0.5, 0.375, 0.5, 0.125, 0.5, 0.125, 0.5, 0.625, 0.5, 0.625, 0.5, 0.375, 0.5, 0.375, 0.5, 0.625, 0.25, 0.625, 0.25, 0.375, 0.25, 0.375, 0.25, 0.625, 0.5, 0.625, 0.5, 0.375, 0.5, 0.375, 0.5, 0.375, 0.5, 0.375, 0.5, 0.125, 0.5, 0.125, 0.5, 0.625, 0.5, 0.625, 0.5, 0.625, 0.75, 0.625, 0.75, 0.375, 0.5, 0.375, 0.5, 0.625, 0.5, 0.625, 0.5, 0.625, 0.75, 0.625, 0.75, 0.375, 0.75, 0.375, 0.75, 0.375, 0.75, 0.375, 0.75, 0.375, 0.5, 0.375, 0.5, 0.375, 0.5, 0.375, 0.75, 0.625, 0.75, 0.625, 0.5, 0.375, 0.5, 0.375, 0.5, 0.625, 0.5, 0.625, 0.5, 0.625, 0.75, 0.625, 0.75, 0.375, 0.75, 0.375, 0.75, 0.375, 0.75, 0.375, 0.75, 0.375, 0.5, 0.375, 0.5, 0.375, 0.5, 0.375, 0.5, 0.375, 0.5, 0.375, 0.5, 0.625, 0.5, 0.625, 0.5, 0.625, 0.5, 0.625, 0.5, 0.375, 0.5, 0.375, 0.5, 0.625, 0.5, 0.625, 0.5, 0.375, 0.5, 0.375, 0.5, 0.375, 0.5, 0.375, 0.5, 0.375, 0.5, 0.375, 0.5, 0.625, 0.5, 0.625, 0.5, 0.625, 0.5, 0.625, 0.5, 0.375, 0.5, 0.375, 0.5, 0.375, 0.5, 0.375, 0.5, 0.625, 0.5, 0.625, 0.5, 0.375, 0.5, 0.375, 0.5, 0.375, 0.5, 0.375, 0.5, 0.625, 0.5, 0.625, 0.5, 0.625, 0.5, 0.625, 0.5, 0.625, 0.5, 0.625, 0.5, 0.625, 0.5, 0.625, 0.5, 0.625, 0.5, 0.625, 0.5, 0.625, 0.5, 0.625, 0.5, 0.625, 0.5, 0.625, 0.5, 0.625, 0.5, 0.625, 0.5, 0.625, 0.5, 0.625, 0.5, 0.625, 0.5, 0.625, 0.5, 0.625, 0.5, 0.625, 0.5, 0.625, 0.5, 0.625, 0.5, 0.625, 0.5, 0.625, 0.5, 0.625, 0.5, 0.625, 0.5, 0.625, 0.5, 0.625, 0.5, 0.625, 0.5, 0.625, 0.5, 0.625, 0.5, 0.625, 0.5, 0.625, 0.5, 0.625, 0.5, 0.625, 0.5, 0.625, 0.5, 0.375, 0.5, 0.375, 0.5, 0.625, 0.5, 0.625, 0.5, 0.375, 0.5, 0.375, 0.5, 0.375, 0.5, 0.375, 0.5, 0.625, 0.5, 0.625, 0.5, 0.375, 0.5, 0.375, 0.5, 0.375, 0.5, 0.375, 0.5, 0.625, 0.5, 0.625, 0.5, 0.375, 0.5, 0.375, 0.5, 0.375, 0.25, 0.375, 0.5, 0.625, 0.5, 0.625, 0.25, 0.375, 0.5, 0.375, 0.5, 0.125, 0.5, 0.125, 0.5, 0.875, 0.5, 0.875, 0.5, 0.625, 0.5, 0.625, 0.5, 0.375, 0.25, 0.375, 0.25, 0.625, 0.25, 0.625, 0.25, 0.625, 0.5, 0.625, 0.5, 0.375, 0.5, 0.375, 0.5, 0.625, 0.5, 0.625, 0.5, 0.625, 0.5, 0.625, 0.5, 0.375, 0.5, 0.375, 0.5, 0.625, 0.5, 0.625, 0.5, 0.375, 0.5, 0.375, 0.5, 0.375, 0.5, 0.375, 0.5, 0.375, 0.5, 0.375, 0.5, 0.375, 0.5, 0.375, 0.5, 0.375, 0.5, 0.375, 0.5, 0.375, 0.5, 0.375, 0.5, 0.375, 0.5, 0.375, 0.5, 0.375, 0.5, 0.375, 0.5, 0.375, 0.5, 0.375, 0.5, 0.375, 0.5, 0.375, 0.5, 0.375, 0.5, 0.375, 0.5, 0.375, 0.5, 0.375, 0.5, 0.375, 0.5, 0.375, 0.5, 0.375, 0.5, 0.375, 0.5, 0.375, 0.5, 0.375, 0.5, 0.375, 0.5, 0.375, 0.5, 0.375, 0.5, 0.375, 0.5, 0.375, 0.5, 0.375, 0.5, 0.375, 0.5, 0.375, 0.5, 0.375, 0.5, 0.375, 0.5, 0.375, 0.5, 0.375, 0.5, 0.375, 0.5, 0.375, 0.5, 0.375, 0.5, 0.375, 0.5, 0.375, 0.5, 0.375, 0.5, 0.375, 0.5, 0.375, 0.5, 0.375, 0.5, 0.375, 0.5, 0.375, 0.5, 0.375, 0.5, 0.375, 0.5, 0.375, 0.5, 0.375, 0.5, 0.375, 0.5, 0.375, 0.5, 0.375, 0.5, 0.375, 0.5, 0.375, 0.5, 0.375, 0.5, 0.375, 0.5, 0.375, 0.5, 0.375, 0.5, 0.375, 0.5, 0.375, 0.5, 0.375, 0.5, 0.375, 0.5, 0.375, 0.5, 0.375, 0.5, 0.375, 0.5, 0.375, 0.5, 0.375, 0.5, 0.375, 0.5, 0.375, 0.5, 0.375, 0.5, 0.375, 0.5, 0.375, 0.5, 0.375, 0.5, 0.375, 0.5, 0.375, 0.5, 0.375, 0.5, 0.375, 0.5, 0.375, 0.5, 0.375, 0.5, 0.375, 0.5, 0.375, 0.5, 0.375, 0.5, 0.375, 0.5, 0.375, 0.5, 0.375, 0.5, 0.375, 0.5, 0.375, 0.5, 0.375, 0.5, 0.375, 0.5, 0.375, 0.5, 0.375, 0.5, 0.375, 0.5, 0.375, 0.5, 0.375, 0.5, 0.375, 0.5, 0.375, 0.5, 0.375, 0.5, 0.375, 0.5, 0.375, 0.5, 0.375, 0.5, 0.375, 0.5, 0.375, 0.5, 0.375, 0.5, 0.375, 0.5, 0.375, 0.5, 0.375, 0.5, 0.375, 0.5, 0.375, 0.5, 0.375, 0.5, 0.375, 0.5, 0.375, 0.5, 0.375, 0.5, 0.375, 0.5, 0.375, 0.5, 0.375, 0.5, 0.375, 0.5, 0.375, 0.5, 0.375, 0.5, 0.375, 0.5, 0.375, 0.5, 0.375, 0.5, 0.375, 0.5, 0.375, 0.5, 0.375, 0.5, 0.375, 0.5, 0.375, 0.5, 0.375, 0.5, 0.375, 0.5, 0.375, 0.5, 0.375, 0.5, 0.375, 0.5, 0.375, 0.5, 0.375, 0.5, 0.375, 0.5, 0.375, 0.5, 0.375, 0.5, 0.375, 0.5, 0.375, 0.5, 0.375, 0.5, 0.375, 0.5, 0.375, 0.5, 0.375, 0.5, 0.375, 0.5, 0.375, 0.5, 0.375, 0.5, 0.375, 0.5, 0.375, 0.5, 0.375, 0.5, 0.375, 0.5, 0.375, 0.5, 0.375, 0.5, 0.375, 0.5, 0.375, 0.5, 0.375, 0.5, 0.375, 0.5, 0.375, 0.5, 0.375, 0.5, 0.375, 0.5, 0.375, 0.5, 0.375, 0.5, 0.375, 0.5, 0.375, 0.5, 0.375, 0.5, 0.375, 0.5, 0.375, 0.5, 0.375, 0.5, 0.375, 0.5, 0.375, 0.5, 0.375, 0.5, 0.375, 0.5, 0.375, 0.5, 0.375, 0.5, 0.375, 0.5, 0.375, 0.5, 0.375, 0.5, 0.375, 0.5, 0.375, 0.5, 0.375, 0.5, 0.375, 0.5, 0.375, 0.5, 0.375, 0.5, 0.375, 0.5, 0.375, 0.5, 0.375, 0.5, 0.375, 0.5, 0.375, 0.5, 0.375, 0.5, 0.375, 0.5, 0.375, 0.5, 0.375, 0.5, 0.375, 0.5, 0.375, 0.5, 0.375, 0.5, 0.375, 0.5, 0.375, 0.5, 0.375, 0.5, 0.625, 0.5, 0.625, 0.5, 0.625, 0.5, 0.625, 0.5, 0.375, 0.5, 0.375, 0.5, 0.375, 0.5, 0.375, 0.5, 0.625, 0.25, 0.625, 0.25, 0.625, 0.25, 0.625, 0.25, 0.375, 0.5, 0.375, 0.5, 0.375, 0.5, 0.375, 0.5, 0.375, 0.5, 0.375, 0.5, 0.375, 0.5, 0.375, 0.5, 0.375, 0.5, 0.375, 0.5, 0.375, 0.5, 0.375, 0.5, 0.375, 0.5, 0.375, 0.5, 0.375, 0.5, 0.375, 0.5, 0.375, 0.5, 0.375, 0.5, 0.375, 0.5, 0.375, 0.5, 0.375, 0.5, 0.375, 0.5, 0.375, 0.5, 0.375, 0.5, 0.625, 0.5, 0.625, 0.5, 0.625, 0.5, 0.625, 0.5, 0.375, 0.5, 0.375, 0.5, 0.375, 0.5, 0.375, 0.5, 0.625, 0.5, 0.625, 0.5, 0.625, 0.5, 0.625, 0.5, 0.625, 0.5, 0.625, 0.5, 0.625, 0.5, 0.625, 0.5, 0.625, 0.5, 0.625, 0.5, 0.625, 0.5, 0.625, 0.5, 0.625, 0.5, 0.625, 0.5, 0.625, 0.5, 0.625, 0.5, 0.625, 0.5, 0.625, 0.5, 0.625, 0.5, 0.625, 0.5, 0.625, 0.5, 0.625, 0.5, 0.625, 0.5, 0.625, 0.5, 0.625, 0.5, 0.625, 0.5, 0.625, 0.5, 0.625, 0.5, 0.625, 0.5, 0.625, 0.5, 0.625, 0.5, 0.625, 0.5, 0.625, 0.5, 0.625, 0.5, 0.625, 0.5, 0.625, 0.5, 0.625, 0.5, 0.625, 0.5, 0.625, 0.5, 0.625, 0.5, 0.625, 0.5, 0.625, 0.5, 0.625, 0.5, 0.625, 0.5, 0.625, 0.5, 0.625, 0.5, 0.625, 0.5, 0.625, 0.5, 0.625, 0.5, 0.625, 0.5, 0.625, 0.5, 0.625, 0.5, 0.625, 0.5, 0.625, 0.5, 0.625, 0.5, 0.625, 0.5, 0.625, 0.5, 0.625, 0.5, 0.625, 0.5, 0.625, 0.5, 0.625, 0.5, 0.625, 0.5, 0.625, 0.5, 0.625, 0.5, 0.375, 0.5, 0.375, 0.5, 0.375, 0.5, 0.375, 0.5, 0.375, 0.5, 0.375, 0.5, 0.375, 0.5, 0.375, 0.5, 0.375, 0.5, 0.375, 0.5, 0.375, 0.5, 0.375, 0.5, 0.375, 0.5, 0.375, 0.5, 0.375, 0.5, 0.375, 0.5, 0.375, 0.5, 0.375, 0.5, 0.375, 0.5, 0.375, 0.5, 0.375, 0.5, 0.375, 0.5, 0.375, 0.5, 0.375, 0.5, 0.375, 0.5, 0.375, 0.5, 0.375, 0.5, 0.375, 0.5, 0.375, 0.5, 0.375, 0.5, 0.375, 0.5, 0.375, 0.5, 0.375, 0.5, 0.375, 0.5, 0.375, 0.5, 0.375, 0.5, 0.375, 0.5, 0.375, 0.5, 0.375, 0.5, 0.375, 0.5, 0.625, 0.5, 0.625, 0.5, 0.625, 0.5, 0.625, 0.5, 0.375, 0.5, 0.375, 0.5, 0.375, 0.5, 0.375, 0.5, 0.625, 0.5, 0.625, 0.5, 0.625, 0.5, 0.625, 0.5, 0.625, 0.5, 0.625, 0.5, 0.625, 0.5, 0.625, 0.5, 0.625, 0.5, 0.625, 0.5, 0.625, 0.5, 0.625, 0.5, 0.625, 0.5, 0.625, 0.5, 0.625, 0.5, 0.625, 0.5, 0.625, 0.5, 0.625, 0.5, 0.625, 0.5, 0.625, 0.5, 0.625, 0.5, 0.625, 0.5, 0.625, 0.5, 0.625, 0.5, 0.625, 0.5, 0.625, 0.5, 0.625, 0.5, 0.625, 0.5, 0.625, 0.5, 0.625, 0.5, 0.625, 0.5, 0.625, 0.5, 0.625, 0.5, 0.625, 0.5, 0.625, 0.5, 0.625, 0.5, 0.625, 0.5, 0.625, 0.5, 0.625, 0.5, 0.625, 0.5, 0.625, 0.5, 0.625, 0.5, 0.625, 0.5, 0.625, 0.5, 0.625, 0.5, 0.625, 0.5, 0.625, 0.5, 0.625, 0.5, 0.625, 0.5, 0.625, 0.5, 0.625, 0.5, 0.625, 0.5, 0.625, 0.5, 0.625, 0.5, 0.625, 0.5, 0.625, 0.5, 0.625, 0.5, 0.625, 0.5, 0.625, 0.5, 0.625, 0.5, 0.625, 0.5, 0.625, 0.5, 0.625, 0.5, 0.625, 0.5, 0.625, 0.5, 0.625, 0.5, 0.625, 0.5, 0.625, 0.5, 0.625, 0.5, 0.625, 0.5, 0.625, 0.5, 0.625, 0.5, 0.625, 0.5, 0.625, 0.5, 0.625, 0.5, 0.625, 0.5, 0.625, 0.5, 0.625, 0.5, 0.625, 0.5, 0.625, 0.5, 0.625, 0.5, 0.625, 0.5, 0.625, 0.5, 0.625, 0.5, 0.625, 0.5, 0.625, 0.5, 0.625, 0.5, 0.625, 0.5, 0.625, 0.5, 0.625, 0.5, 0.625, 0.5, 0.625, 0.5, 0.625, 0.5, 0.625, 0.5, 0.625, 0.5, 0.625, 0.5, 0.375, 0.5, 0.375, 0.5, 0.375, 0.5, 0.375, 0.5, 0.375, 0.5, 0.375, 0.5, 0.375, 0.5, 0.375, 0.5, 0.375, 0.5, 0.375, 0.5, 0.375, 0.5, 0.375, 0.5, 0.375, 0.5, 0.375, 0.5, 0.375, 0.5, 0.375, 0.5, 0.375, 0.5, 0.375, 0.5, 0.375, 0.5, 0.375, 0.5, 0.375, 0.5, 0.375, 0.5, 0.375, 0.5, 0.375, 0.5, 0.375, 0.5, 0.375, 0.5, 0.375, 0.5, 0.375, 0.5, 0.375, 0.5, 0.375, 0.5, 0.375, 0.5, 0.375, 0.5, 0.375, 0.5, 0.375, 0.5, 0.375, 0.5, 0.375, 0.5, 0.375, 0.5, 0.375, 0.5, 0.375, 0.5, 0.375, 0.5, 0.375, 0.5, 0.375, 0.5, 0.375, 0.5, 0.375, 0.5, 0.375, 0.5, 0.375, 0.5, 0.375, 0.5, 0.375, 0.5, 0.375, 0.5, 0.375, 0.5, 0.375, 0.5, 0.375, 0.5, 0.375, 0.5, 0.375, 0.5, 0.375, 0.5, 0.375, 0.5, 0.375, 0.5, 0.375, 0.5, 0.375, 0.5, 0.375, 0.5, 0.375, 0.5, 0.375, 0.5, 0.375, 0.5, 0.375, 0.5, 0.375, 0.5, 0.375, 0.5, 0.375, 0.5, 0.375, 0.5, 0.375, 0.5, 0.375, 0.5, 0.375, 0.5, 0.375, 0.5, 0.375, 0.5, 0.375, 0.5, 0.375, 0.5, 0.375, 0.5, 0.375, 0.5, 0.375, 0.5, 0.375, 0.5, 0.375, 0.5, 0.375, 0.5, 0.375, 0.5, 0.375, 0.5, 0.375, 0.5, 0.375, 0.5, 0.375, 0.5, 0.375, 0.5, 0.375, 0.5, 0.375, 0.5, 0.375, 0.5, 0.375, 0.5, 0.375, 0.5, 0.375, 0.5, 0.375, 0.5, 0.375, 0.5, 0.375, 0.5, 0.375, 0.5, 0.375, 0.5, 0.375, 0.5, 0.375, 0.5, 0.375, 0.5, 0.375, 0.5, 0.375, 0.5, 0.375, 0.5, 0.375, 0.5, 0.375, 0.5, 0.375, 0.5, 0.375, 0.5, 0.375, 0.5, 0.375, 0.5, 0.375, 0.5, 0.375, 0.5, 0.375, 0.5, 0.375, 0.5, 0.375, 0.5, 0.375, 0.5, 0.375, 0.5, 0.375, 0.5, 0.375, 0.5, 0.375, 0.5, 0.375, 0.5, 0.375, 0.5, 0.375, 0.5, 0.375, 0.5, 0.375, 0.5, 0.375, 0.5, 0.375, 0.5, 0.375, 0.5, 0.375, 0.5, 0.375, 0.5, 0.375, 0.5, 0.375, 0.5, 0.375, 0.5, 0.375, 0.5, 0.375, 0.5, 0.375, 0.5, 0.375, 0.5, 0.375, 0.5, 0.375, 0.5, 0.375, 0.5, 0.375, 0.5, 0.375, 0.5, 0.375, 0.5, 0.375, 0.5, 0.375, 0.5, 0.375, 0.5, 0.375, 0.5, 0.375, 0.5, 0.375, 0.5, 0.375, 0.5, 0.375, 0.5, 0.375, 0.5, 0.375, 0.25, 0.375, 0.25, 0.625, 0.25, 0.625, 0.25, 0.875, 0.5, 0.875, 0.5, 0.875, 0.5, 0.875, 0.5, 0.375, 0.25, 0.375, 0.25, 0.625, 0.25, 0.625, 0.25, 0.125, 0.5, 0.125, 0.5, 0.125, 0.5, 0.125, 0.5, 0.375, 0.25, 0.375, 0.25, 0.625, 0.25, 0.625, 0.25, 0.875, 0.5, 0.875, 0.5, 0.875, 0.5, 0.875, 0.5, 0.375, 0.25, 0.375, 0.25, 0.625, 0.25, 0.625, 0.25, 0.125, 0.5, 0.125, 0.5, 0.125, 0.5, 0.125, 0.5, 0.625, 0.25, 0.625, 0.25, 0.375, 0.25, 0.375, 0.25, 0.125, 0.5, 0.125, 0.5, 0.125, 0.5, 0.125, 0.5, 0.625, 0.25, 0.625, 0.25, 0.375, 0.25, 0.375, 0.25, 0.625, 0.25, 0.625, 0.25, 0.625, 0.25, 0.625, 0.25, 0.625, 0.25, 0.625, 0.25, 0.625, 0.25, 0.625, 0.25, 0.625, 0.25, 0.625, 0.25, 0.625, 0.25, 0.625, 0.25, 0.625, 0.25, 0.625, 0.25, 0.625, 0.25, 0.625, 0.25, 0.875, 0.5, 0.875, 0.5, 0.875, 0.5, 0.875, 0.5, 0.875, 0.5, 0.875, 0.5, 0.875, 0.5, 0.875, 0.5, 0.625, 0.25, 0.625, 0.25, 0.625, 0.25, 0.625, 0.25, 0.625, 0.25, 0.625, 0.25, 0.625, 0.25, 0.625, 0.25, 0.875, 0.5, 0.875, 0.5, 0.875, 0.5, 0.875, 0.5, 0.875, 0.5, 0.875, 0.5, 0.875, 0.5, 0.875, 0.5, 0.625, 0.25, 0.625, 0.25, 0.625, 0.25, 0.625, 0.25, 0.875, 0.5, 0.875, 0.5, 0.875, 0.5, 0.875, 0.5, 0.625, 0.25, 0.625, 0.25, 0.625, 0.25, 0.625, 0.25, 0.875, 0.5, 0.875, 0.5, 0.875, 0.5, 0.875, 0.5, 0.625, 0.25, 0.625, 0.25, 0.625, 0.25, 0.625, 0.25, 0.625, 0.25, 0.625, 0.25, 0.625, 0.25, 0.625, 0.25, 0.625, 0.25, 0.625, 0.25, 0.625, 0.25, 0.625, 0.25, 0.625, 0.25, 0.625, 0.25, 0.625, 0.25, 0.625, 0.25, 0.625, 0.25, 0.625, 0.25, 0.625, 0.25, 0.625, 0.25, 0.625, 0.25, 0.625, 0.25, 0.625, 0.25, 0.625, 0.25, 0.625, 0.25, 0.625, 0.25, 0.625, 0.25, 0.625, 0.25, 0.625, 0.25, 0.625, 0.25, 0.625, 0.25, 0.625, 0.25, 0.625, 0.25, 0.625, 0.25, 0.625, 0.25, 0.625, 0.25, 0.625, 0.25, 0.625, 0.25, 0.625, 0.25, 0.625, 0.25, 0.625, 0.25, 0.625, 0.25, 0.625, 0.25, 0.625, 0.25, 0.625, 0.25, 0.625, 0.25, 0.625, 0.25, 0.625, 0.25, 0.625, 0.25, 0.625, 0.25, 0.625, 0.25, 0.625, 0.25, 0.625, 0.25, 0.625, 0.25, 0.625, 0.25, 0.625, 0.25, 0.625, 0.25, 0.625, 0.25, 0.625, 0.25, 0.625, 0.25, 0.625, 0.25, 0.625, 0.25, 0.625, 0.25, 0.625, 0.25, 0.375, 0.5, 0.375, 0.5, 0.375, 0.5, 0.375, 0.5, 0.0, 0.0, 0.0, 0.0, 0.0, 0.0, 0.0, 0.0, 0.375, 0.5, 0.375, 0.5, 0.375, 0.5, 0.375, 0.5, 0.375, 0.5, 0.375, 0.5, 0.375, 0.5, 0.375, 0.5, 0.375, 0.5, 0.375, 0.5, 0.375, 0.5, 0.375, 0.5, 0.375, 0.5, 0.375, 0.5, 0.375, 0.5, 0.375, 0.5, 0.375, 0.5, 0.375, 0.5, 0.375, 0.5, 0.375, 0.5, 0.0, 0.0, 0.0, 0.0, 0.0, 0.0, 0.0, 0.0, 0.375, 0.5, 0.375, 0.5, 0.375, 0.5, 0.375, 0.5, 0.375, 0.5, 0.375, 0.5, 0.375, 0.5, 0.375, 0.5, 0.375, 0.5, 0.375, 0.5, 0.375, 0.5, 0.375, 0.5, 0.375, 0.5, 0.375, 0.5, 0.375, 0.5, 0.375, 0.5, 0.375, 0.5, 0.375, 0.5, 0.375, 0.5, 0.375, 0.5, 0.375, 0.5, 0.375, 0.5, 0.375, 0.5, 0.375, 0.5, 0.375, 0.5, 0.375, 0.5, 0.375, 0.5, 0.375, 0.5, 0.375, 0.5, 0.375, 0.5, 0.375, 0.5, 0.375, 0.5, 0.625, 0.5, 0.625, 0.5, 0.625, 0.5, 0.625, 0.5, 0.625, 0.5, 0.625, 0.5, 0.625, 0.5, 0.625, 0.5, 0.625, 0.5, 0.625, 0.5, 0.625, 0.5, 0.625, 0.5, 0.625, 0.5, 0.625, 0.5, 0.625, 0.5, 0.625, 0.5, 0.625, 0.5, 0.625, 0.5, 0.625, 0.5, 0.625, 0.5, 0.625, 0.5, 0.625, 0.5, 0.625, 0.5, 0.625, 0.5, 0.625, 0.5, 0.625, 0.5, 0.625, 0.5, 0.625, 0.5, 0.625, 0.5, 0.625, 0.5, 0.625, 0.5, 0.625, 0.5, 0.625, 0.5, 0.625, 0.5, 0.625, 0.5, 0.625, 0.5, 0.625, 0.5, 0.625, 0.5, 0.625, 0.5, 0.625, 0.5, 0.625, 0.5, 0.625, 0.5, 0.625, 0.5, 0.625, 0.5, 0.625, 0.5, 0.625, 0.5, 0.625, 0.5, 0.625, 0.5, 0.625, 0.5, 0.625, 0.5, 0.625, 0.5, 0.625, 0.5, 0.625, 0.5, 0.625, 0.5, 0.625, 0.5, 0.625, 0.5, 0.625, 0.5, 0.625, 0.5, 0.625, 0.5, 0.625, 0.5, 0.625, 0.5, 0.625, 0.5, 0.625, 0.5, 0.625, 0.5, 0.625, 0.5, 0.625, 0.5, 0.625, 0.5, 0.625, 0.5, 0.625, 0.5, 0.625, 0.5, 0.625, 0.5, 0.625, 0.5, 0.625, 0.5, 0.625, 0.5, 0.625, 0.5, 0.625, 0.5, 0.625, 0.5, 0.625, 0.5, 0.625, 0.5, 0.625, 0.5, 0.625, 0.5, 0.625, 0.5, 0.625, 0.5, 0.625, 0.5, 0.625, 0.5, 0.625, 0.5, 0.625, 0.5, 0.625, 0.5, 0.625, 0.5, 0.625, 0.5, 0.625, 0.5, 0.625, 0.5, 0.625, 0.5, 0.625, 0.5, 0.625, 0.5, 0.625, 0.5, 0.625, 0.5, 0.625, 0.5, 0.625, 0.5, 0.625, 0.5, 0.625, 0.5, 0.625, 0.5, 0.625, 0.5, 0.625, 0.5, 0.625, 0.5, 0.625, 0.5, 0.625, 0.5, 0.625, 0.5, 0.625, 0.5, 0.625, 0.5, 0.625, 0.5, 0.625, 0.5, 0.625, 0.5, 0.625, 0.5, 0.625, 0.5, 0.625, 0.5, 0.625, 0.5, 0.625, 0.5, 0.625, 0.5, 0.625, 0.5, 0.375, 0.5, 0.375, 0.5, 0.375, 0.5, 0.375, 0.5, 0.375, 0.5, 0.375, 0.5, 0.375, 0.5, 0.375, 0.5, 0.375, 0.5, 0.375, 0.5, 0.375, 0.5, 0.375, 0.5, 0.375, 0.5, 0.375, 0.5, 0.375, 0.5, 0.375, 0.5, 0.375, 0.5, 0.375, 0.5, 0.375, 0.5, 0.375, 0.5, 0.375, 0.5, 0.375, 0.5, 0.375, 0.5, 0.375, 0.5, 0.375, 0.5, 0.375, 0.5, 0.375, 0.5, 0.375, 0.5, 0.375, 0.5, 0.375, 0.5, 0.375, 0.5, 0.375, 0.5, 0.375, 0.5, 0.375, 0.5, 0.375, 0.5, 0.375, 0.5, 0.375, 0.5, 0.375, 0.5, 0.375, 0.5, 0.375, 0.5, 0.375, 0.5, 0.375, 0.5, 0.375, 0.5, 0.375, 0.5, 0.375, 0.5, 0.375, 0.5, 0.375, 0.5, 0.375, 0.5, 0.375, 0.5, 0.375, 0.5, 0.375, 0.5, 0.375, 0.5, 0.375, 0.5, 0.375, 0.5, 0.375, 0.5, 0.375, 0.5, 0.375, 0.5, 0.375, 0.5, 0.375, 0.5, 0.375, 0.5, 0.625, 0.5, 0.625, 0.5, 0.625, 0.5, 0.625, 0.5, 0.625, 0.5, 0.625, 0.5, 0.625, 0.5, 0.625, 0.5, 0.625, 0.5, 0.625, 0.5, 0.625, 0.5, 0.625, 0.5, 0.625, 0.5, 0.625, 0.5, 0.625, 0.5, 0.625, 0.5, 0.375, 0.5, 0.375, 0.5, 0.375, 0.5, 0.375, 0.5, 0.375, 0.5, 0.375, 0.5, 0.375, 0.5, 0.375, 0.5, 0.375, 0.5, 0.375, 0.5, 0.375, 0.5, 0.375, 0.5, 0.375, 0.5, 0.375, 0.5, 0.375, 0.5, 0.375, 0.5, 0.375, 0.5, 0.375, 0.5, 0.375, 0.5, 0.375, 0.5, 0.375, 0.5, 0.375, 0.5, 0.375, 0.5, 0.375, 0.5, 0.375, 0.5, 0.375, 0.5, 0.375, 0.5, 0.375, 0.5, 0.375, 0.5, 0.375, 0.5, 0.375, 0.5, 0.375, 0.5, 0.375, 0.5, 0.375, 0.5, 0.375, 0.5, 0.375, 0.5, 0.625, 0.25, 0.625, 0.25, 0.625, 0.25, 0.625, 0.25, 0.375, 0.5, 0.375, 0.5, 0.375, 0.5, 0.375, 0.5, 0.375, 0.5, 0.375, 0.5, 0.375, 0.5, 0.375, 0.5, 0.375, 0.5, 0.375, 0.5, 0.375, 0.5, 0.375, 0.5, 0.375, 0.5, 0.375, 0.5, 0.375, 0.5, 0.375, 0.5, 0.375, 0.5, 0.375, 0.5, 0.375, 0.5, 0.375, 0.5, 0.375, 0.5, 0.375, 0.5, 0.375, 0.5, 0.375, 0.5, 0.375, 0.5, 0.375, 0.5, 0.375, 0.5, 0.375, 0.5, 0.375, 0.5, 0.375, 0.5, 0.375, 0.5, 0.375, 0.5, 0.375, 0.5, 0.375, 0.5, 0.375, 0.5, 0.375, 0.5, 0.375, 0.5, 0.375, 0.5, 0.375, 0.5, 0.375, 0.5, 0.375, 0.5, 0.375, 0.5, 0.375, 0.5, 0.375, 0.5, 0.375, 0.5, 0.375, 0.5, 0.375, 0.5, 0.375, 0.5, 0.375, 0.5, 0.375, 0.5, 0.375, 0.5, 0.375, 0.5, 0.375, 0.5, 0.375, 0.5, 0.375, 0.5, 0.375, 0.5, 0.375, 0.5, 0.375, 0.5, 0.375, 0.5, 0.375, 0.5, 0.375, 0.5, 0.375, 0.5, 0.375, 0.5, 0.375, 0.5, 0.375, 0.5, 0.375, 0.5, 0.375, 0.5, 0.375, 0.5, 0.375, 0.5, 0.375, 0.5, 0.375, 0.5, 0.375, 0.5, 0.375, 0.5, 0.375, 0.5, 0.375, 0.5, 0.375, 0.5, 0.375, 0.5, 0.375, 0.5, 0.375, 0.5, 0.375, 0.5, 0.375, 0.5, 0.375, 0.5, 0.375, 0.5, 0.375, 0.5, 0.375, 0.5, 0.375, 0.5, 0.375, 0.5, 0.375, 0.5, 0.375, 0.5, 0.375, 0.5, 0.375, 0.5, 0.375, 0.5, 0.375, 0.5, 0.375, 0.5, 0.375, 0.5, 0.375, 0.5, 0.375, 0.5, 0.375, 0.5, 0.375, 0.5, 0.375, 0.5, 0.375, 0.5, 0.375, 0.5, 0.375, 0.5, 0.375, 0.5, 0.625, 0.5, 0.625, 0.5, 0.625, 0.5, 0.625, 0.5, 0.375, 0.5, 0.375, 0.5, 0.375, 0.5, 0.375, 0.5, 0.375, 0.5, 0.375, 0.5, 0.375, 0.5, 0.375, 0.5, 0.625, 0.25, 0.625, 0.25, 0.625, 0.25, 0.625, 0.25, 0.625, 0.25, 0.625, 0.25, 0.625, 0.25, 0.625, 0.25, 0.625, 0.25, 0.625, 0.25, 0.625, 0.25, 0.625, 0.25, 0.625, 0.25, 0.625, 0.25, 0.625, 0.25, 0.625, 0.25, 0.625, 0.25, 0.625, 0.25, 0.625, 0.25, 0.625, 0.25, 0.625, 0.25, 0.625, 0.25, 0.625, 0.25, 0.625, 0.25, 0.625, 0.25, 0.625, 0.25, 0.625, 0.25, 0.625, 0.25, 0.625, 0.25, 0.625, 0.25, 0.625, 0.25, 0.625, 0.25, 0.625, 0.25, 0.625, 0.25, 0.625, 0.25, 0.625, 0.25, 0.625, 0.25, 0.625, 0.25, 0.625, 0.25, 0.625, 0.25, 0.625, 0.25, 0.625, 0.25, 0.625, 0.25, 0.625, 0.25, 0.625, 0.25, 0.625, 0.25, 0.625, 0.25, 0.625, 0.25, 0.625, 0.25, 0.625, 0.25, 0.625, 0.25, 0.625, 0.25, 0.625, 0.25, 0.625, 0.25, 0.625, 0.25, 0.625, 0.25, 0.625, 0.25, 0.625, 0.25, 0.625, 0.25, 0.625, 0.25, 0.625, 0.25, 0.625, 0.25, 0.625, 0.25, 0.625, 0.25, 0.375, 0.5, 0.375, 0.5, 0.375, 0.75, 0.375, 0.75, 0.375, 0.0, 0.375, 0.0, 0.375, 0.25, 0.375, 0.25, 0.375, 0.5, 0.375, 0.5, 0.375, 0.75, 0.375, 0.75, 0.375, 0.75, 0.375, 0.75, 0.375, 1.0, 0.375, 1.0, 0.125, 0.5, 0.125, 0.75, 0.375, 0.75, 0.375, 0.5, 0.375, 1.0, 0.375, 1.0, 0.375, 1.0, 0.375, 1.0, 0.375, 0.75, 0.375, 0.75, 0.375, 1.0, 0.375, 1.0, 0.125, 0.5, 0.125, 0.5, 0.375, 0.5, 0.375, 0.5, 0.375, 0.0, 0.375, 0.0, 0.375, 0.25, 0.375, 0.25, 0.375, 0.0, 0.375, 0.0, 0.375, 0.25, 0.375, 0.25, 0.375, 0.25, 0.375, 0.25, 0.375, 0.25, 0.375, 0.25, 0.125, 0.5, 0.125, 0.5, 0.125, 0.75, 0.125, 0.75, 0.375, 0.25, 0.375, 0.25, 0.375, 0.25, 0.375, 0.25, 0.375, 0.25, 0.375, 0.25, 0.375, 0.25, 0.375, 0.25, 0.125, 0.5, 0.125, 0.5, 0.125, 0.5, 0.125, 0.5, 0.125, 0.5, 0.125, 0.5, 0.125, 0.5, 0.125, 0.5, 0.125, 0.5, 0.125, 0.5, 0.125, 0.5, 0.125, 0.5, 0.125, 0.5, 0.125, 0.5, 0.125, 0.5, 0.125, 0.5, 0.125, 0.5, 0.125, 0.5, 0.125, 0.5, 0.125, 0.5, 0.375, 0.25, 0.375, 0.25, 0.375, 0.25, 0.375, 0.25, 0.375, 0.25, 0.375, 0.25, 0.375, 0.25, 0.375, 0.25, 0.375, 0.25, 0.375, 0.25, 0.375, 0.25, 0.375, 0.25, 0.125, 0.5, 0.125, 0.5, 0.125, 0.5, 0.125, 0.5, 0.375, 0.25, 0.375, 0.25, 0.375, 0.25, 0.375, 0.25, 0.125, 0.5, 0.125, 0.5, 0.125, 0.5, 0.125, 0.5, 0.125, 0.5, 0.125, 0.5, 0.125, 0.5, 0.125, 0.5, 0.125, 0.5, 0.125, 0.5, 0.125, 0.5, 0.125, 0.5, 0.375, 0.25, 0.375, 0.25, 0.375, 0.25, 0.375, 0.25, 0.125, 0.5, 0.125, 0.5, 0.125, 0.5, 0.125, 0.5, 0.125, 0.5, 0.125, 0.5, 0.125, 0.5, 0.125, 0.5, 0.625, 0.5, 0.625, 0.5, 0.625, 0.5, 0.625, 0.5, 0.375, 0.25, 0.375, 0.25, 0.375, 0.25, 0.375, 0.25, 0.625, 0.5, 0.625, 0.5, 0.625, 0.5, 0.625, 0.5, 0.625, 0.5, 0.625, 0.5, 0.625, 0.5, 0.625, 0.5, 0.625, 0.5, 0.625, 0.5, 0.625, 0.5, 0.625, 0.5, 0.625, 0.5, 0.625, 0.5, 0.625, 0.5, 0.625, 0.5, 0.625, 0.5, 0.625, 0.5, 0.625, 0.5, 0.625, 0.5, 0.625, 0.25, 0.625, 0.25, 0.625, 0.25, 0.625, 0.25, 0.625, 0.25, 0.625, 0.25, 0.625, 0.25, 0.625, 0.25, 0.625, 0.25, 0.625, 0.25, 0.625, 0.25, 0.625, 0.25, 0.625, 0.25, 0.625, 0.25, 0.625, 0.25, 0.625, 0.25, 0.625, 0.25, 0.625, 0.25, 0.625, 0.25, 0.625, 0.25, 0.625, 0.25, 0.625, 0.25, 0.625, 0.25, 0.625, 0.25, 0.625, 0.25, 0.625, 0.25, 0.625, 0.25, 0.625, 0.25, 0.625, 0.25, 0.625, 0.25, 0.625, 0.25, 0.625, 0.25, 0.625, 0.25, 0.625, 0.25, 0.625, 0.25, 0.625, 0.25, 0.625, 0.25, 0.625, 0.25, 0.625, 0.25, 0.625, 0.25, 0.625, 0.25, 0.625, 0.25, 0.625, 0.25, 0.625, 0.25, 0.625, 0.5, 0.625, 0.5, 0.625, 0.5, 0.625, 0.5, 0.625, 0.5, 0.625, 0.5, 0.625, 0.5, 0.625, 0.5, 0.625, 0.5, 0.625, 0.5, 0.625, 0.5, 0.625, 0.5, 0.625, 0.5, 0.625, 0.5, 0.625, 0.5, 0.625, 0.5, 0.0, 0.0, 0.0, 0.0, 0.0, 0.0, 0.0, 0.0, 0.625, 0.25, 0.625, 0.25, 0.625, 0.25, 0.625, 0.25, 0.625, 0.25, 0.625, 0.25, 0.625, 0.25, 0.625, 0.25, 0.0, 0.0, 0.0, 0.0, 0.0, 0.0, 0.0, 0.0, 0.625, 0.25, 0.625, 0.25, 0.625, 0.25, 0.625, 0.25, 0.625, 0.25, 0.625, 0.25, 0.625, 0.25, 0.625, 0.25, 0.625, 0.25, 0.625, 0.25, 0.625, 0.25, 0.625, 0.25, 0.625, 0.25, 0.625, 0.25, 0.625, 0.25, 0.625, 0.25, 0.0, 0.0, 0.0, 0.0, 0.0, 0.0, 0.0, 0.0, 0.625, 0.25, 0.625, 0.25, 0.625, 0.25, 0.625, 0.25, 0.625, 0.25, 0.625, 0.25, 0.625, 0.25, 0.625, 0.25, 0.0, 0.0, 0.0, 0.0, 0.0, 0.0, 0.0, 0.0, 0.625, 0.25, 0.625, 0.25, 0.625, 0.25, 0.625, 0.25, 0.625, 0.25, 0.625, 0.25, 0.625, 0.25, 0.625, 0.25, 0.625, 0.25, 0.625, 0.25, 0.625, 0.25, 0.625, 0.25, 0.625, 0.25, 0.625, 0.25, 0.625, 0.25, 0.625, 0.25, 0.0, 0.0, 0.0, 0.0, 0.0, 0.0, 0.0, 0.0, 0.625, 0.25, 0.625, 0.25, 0.625, 0.25, 0.625, 0.25, 0.625, 0.25, 0.625, 0.25, 0.625, 0.25, 0.625, 0.25, 0.625, 0.25, 0.625, 0.25, 0.625, 0.25, 0.625, 0.25, 0.0, 0.0, 0.0, 0.0, 0.0, 0.0, 0.0, 0.0, 0.0, 0.0, 0.0, 0.0, 0.0, 0.0, 0.0, 0.0, 0.0, 0.0, 0.0, 0.0, 0.0, 0.0, 0.0, 0.0, 0.625, 0.25, 0.625, 0.25, 0.625, 0.25, 0.625, 0.25, 0.625, 0.25, 0.625, 0.25, 0.625, 0.25, 0.625, 0.25, 0.0, 0.0, 0.0, 0.0, 0.0, 0.0, 0.0, 0.0, 0.625, 0.25, 0.625, 0.25, 0.625, 0.25, 0.625, 0.25, 0.625, 0.25, 0.625, 0.25, 0.625, 0.25, 0.625, 0.25, 0.625, 0.25, 0.625, 0.25, 0.625, 0.25, 0.625, 0.25, 0.625, 0.25, 0.625, 0.25, 0.625, 0.25, 0.625, 0.25, 0.625, 0.25, 0.625, 0.25, 0.625, 0.25, 0.625, 0.25, 0.625, 0.25, 0.625, 0.25, 0.625, 0.25, 0.625, 0.25, 0.625, 0.25, 0.625, 0.25, 0.625, 0.25, 0.625, 0.25, 0.625, 0.25, 0.625, 0.25, 0.625, 0.25, 0.625, 0.25, 0.625, 0.25, 0.625, 0.25, 0.625, 0.25, 0.625, 0.25, 0.625, 0.25, 0.625, 0.25, 0.625, 0.25, 0.625, 0.25, 0.625, 0.25, 0.625, 0.25, 0.625, 0.25, 0.625, 0.25, 0.625, 0.25, 0.625, 0.25, 0.625, 0.25, 0.625, 0.25, 0.625, 0.25, 0.625, 0.25, 0.625, 0.25, 0.625, 0.25, 0.625, 0.25, 0.625, 0.25, 0.625, 0.25, 0.625, 0.25, 0.625, 0.25, 0.625, 0.25, 0.625, 0.25, 0.625, 0.25, 0.625, 0.25, 0.625, 0.25, 0.625, 0.25, 0.625, 0.25, 0.625, 0.5, 0.625, 0.5, 0.625, 0.5, 0.625, 0.5, 0.625, 0.25, 0.625, 0.25, 0.625, 0.25, 0.625, 0.25, 0.625, 0.25, 0.625, 0.25, 0.625, 0.25, 0.625, 0.25, 0.625, 0.25, 0.625, 0.25, 0.625, 0.25, 0.625, 0.25, 0.625, 0.5, 0.625, 0.5, 0.625, 0.5, 0.625, 0.5, 0.625, 0.5, 0.625, 0.5, 0.625, 0.5, 0.625, 0.5, 0.625, 0.5, 0.625, 0.5, 0.625, 0.5, 0.625, 0.5, 0.625, 0.5, 0.625, 0.5, 0.625, 0.5, 0.625, 0.5, 0.625, 0.5, 0.625, 0.5, 0.625, 0.5, 0.625, 0.5, 0.625, 0.5, 0.625, 0.5, 0.625, 0.5, 0.625, 0.5, 0.625, 0.5, 0.625, 0.5, 0.625, 0.5, 0.625, 0.5, 0.625, 0.5, 0.625, 0.5, 0.625, 0.5, 0.625, 0.5, 0.625, 0.5, 0.625, 0.5, 0.625, 0.5, 0.625, 0.5, 0.625, 0.5, 0.625, 0.5, 0.625, 0.5, 0.625, 0.5, 0.625, 0.5, 0.625, 0.5, 0.625, 0.5, 0.625, 0.5, 0.625, 0.5, 0.625, 0.5, 0.625, 0.5, 0.625, 0.5, 0.625, 0.5, 0.625, 0.5, 0.625, 0.5, 0.625, 0.5, 0.625, 0.5, 0.625, 0.5, 0.625, 0.5, 0.625, 0.5, 0.625, 0.5, 0.625, 0.5, 0.625, 0.5, 0.625, 0.5, 0.625, 0.5, 0.625, 0.5, 0.625, 0.5, 0.625, 0.5, 0.625, 0.5, 0.625, 0.5, 0.625, 0.5, 0.625, 0.5, 0.625, 0.5, 0.625, 0.5, 0.625, 0.5, 0.625, 0.5, 0.625, 0.5, 0.625, 0.5, 0.625, 0.5, 0.625, 0.5, 0.625, 0.5, 0.625, 0.5, 0.625, 0.5, 0.625, 0.5, 0.625, 0.5, 0.625, 0.5, 0.625, 0.5, 0.625, 0.5, 0.625, 0.5, 0.625, 0.5, 0.625, 0.5, 0.625, 0.5, 0.625, 0.5, 0.625, 0.5, 0.625, 0.5, 0.625, 0.5, 0.625, 0.5, 0.625, 0.5, 0.625, 0.5, 0.625, 0.5, 0.625, 0.5, 0.625, 0.5, 0.625, 0.5, 0.625, 0.5, 0.625, 0.5, 0.625, 0.5, 0.625, 0.5, 0.625, 0.5, 0.625, 0.5, 0.625, 0.5, 0.625, 0.5, 0.625, 0.5, 0.625, 0.5, 0.625, 0.5, 0.625, 0.5, 0.625, 0.5, 0.625, 0.5, 0.625, 0.5, 0.625, 0.5, 0.625, 0.5, 0.625, 0.5, 0.625, 0.5, 0.625, 0.5, 0.625, 0.5, 0.625, 0.5, 0.625, 0.5, 0.625, 0.5, 0.625, 0.5, 0.625, 0.5, 0.625, 0.5, 0.625, 0.5, 0.625, 0.5, 0.625, 0.5, 0.625, 0.5, 0.625, 0.5, 0.625, 0.5, 0.625, 0.5, 0.625, 0.5, 0.625, 0.5, 0.625, 0.5, 0.625, 0.5, 0.625, 0.5, 0.625, 0.5, 0.625, 0.5, 0.625, 0.5, 0.625, 0.5, 0.625, 0.5, 0.625, 0.5, 0.625, 0.5, 0.625, 0.5, 0.625, 0.5, 0.625, 0.5, 0.625, 0.5, 0.625, 0.5, 0.625, 0.5, 0.625, 0.5, 0.625, 0.5, 0.625, 0.5, 0.625, 0.5, 0.625, 0.5, 0.625, 0.5, 0.625, 0.5, 0.625, 0.5, 0.625, 0.5, 0.625, 0.5, 0.625, 0.5, 0.625, 0.5, 0.625, 0.5, 0.625, 0.5, 0.625, 0.5, 0.625, 0.5, 0.625, 0.5, 0.625, 0.5, 0.625, 0.5, 0.625, 0.5, 0.625, 0.5, 0.625, 0.5, 0.625, 0.5, 0.625, 0.5, 0.625, 0.5, 0.625, 0.5, 0.625, 0.5, 0.625, 0.5, 0.625, 0.5, 0.625, 0.5, 0.625, 0.5, 0.625, 0.5, 0.625, 0.5, 0.625, 0.5, 0.625, 0.5, 0.625, 0.5, 0.625, 0.5, 0.625, 0.5, 0.625, 0.5, 0.625, 0.5, 0.625, 0.5, 0.625, 0.5, 0.625, 0.5, 0.625, 0.5, 0.625, 0.5, 0.625, 0.5, 0.625, 0.5, 0.625, 0.5, 0.625, 0.5, 0.625, 0.5, 0.625, 0.5, 0.625, 0.5, 0.625, 0.5, 0.625, 0.5, 0.625, 0.5, 0.625, 0.5, 0.625, 0.5, 0.625, 0.5, 0.625, 0.5, 0.625, 0.5, 0.625, 0.5, 0.625, 0.5, 0.625, 0.5, 0.625, 0.5, 0.625, 0.5, 0.625, 0.5, 0.625, 0.5, 0.625, 0.5, 0.625, 0.5, 0.625, 0.5, 0.625, 0.5, 0.625, 0.5, 0.625, 0.5, 0.625, 0.5, 0.625, 0.5, 0.625, 0.5, 0.625, 0.5, 0.625, 0.5, 0.625, 0.5, 0.625, 0.5, 0.625, 0.5, 0.625, 0.5, 0.625, 0.5, 0.625, 0.5, 0.625, 0.5, 0.625, 0.5, 0.625, 0.5, 0.625, 0.5, 0.625, 0.5, 0.625, 0.5, 0.625, 0.5, 0.625, 0.5, 0.625, 0.5, 0.625, 0.5, 0.625, 0.5, 0.625, 0.5, 0.625, 0.5, 0.625, 0.5, 0.625, 0.5, 0.625, 0.5, 0.625, 0.5, 0.625, 0.5, 0.625, 0.5, 0.625, 0.5, 0.625, 0.5, 0.625, 0.5, 0.625, 0.5, 0.625, 0.5, 0.625, 0.5, 0.625, 0.5, 0.625, 0.5, 0.625, 0.5, 0.625, 0.5, 0.625, 0.5, 0.625, 0.5, 0.625, 0.5, 0.625, 0.5, 0.625, 0.5, 0.625, 0.5, 0.625, 0.5, 0.625, 0.5, 0.625, 0.5, 0.625, 0.5, 0.625, 0.5, 0.625, 0.5, 0.625, 0.5, 0.625, 0.5, 0.625, 0.5, 0.625, 0.5, 0.625, 0.5, 0.625, 0.5, 0.625, 0.5, 0.625, 0.5, 0.625, 0.5, 0.625, 0.5, 0.625, 0.5, 0.625, 0.5, 0.625, 0.5, 0.625, 0.5, 0.625, 0.5, 0.625, 0.5, 0.625, 0.5, 0.625, 0.5, 0.625, 0.5, 0.625, 0.5, 0.625, 0.5, 0.625, 0.5, 0.625, 0.5, 0.625, 0.5, 0.625, 0.5, 0.625, 0.5, 0.625, 0.5, 0.625, 0.5, 0.625, 0.5, 0.625, 0.5, 0.625, 0.5, 0.625, 0.5, 0.625, 0.5, 0.625, 0.5, 0.625, 0.5, 0.625, 0.5, 0.625, 0.5, 0.625, 0.5, 0.625, 0.5, 0.625, 0.5, 0.625, 0.5, 0.625, 0.5, 0.625, 0.5, 0.625, 0.5, 0.625, 0.5, 0.625, 0.5, 0.625, 0.5, 0.625, 0.5, 0.625, 0.5, 0.625, 0.5, 0.625, 0.5, 0.625, 0.5, 0.625, 0.5, 0.625, 0.5, 0.625, 0.5, 0.625, 0.5, 0.625, 0.5, 0.625, 0.5, 0.625, 0.5, 0.625, 0.5, 0.625, 0.5, 0.625, 0.5, 0.625, 0.5, 0.625, 0.5, 0.625, 0.5, 0.625, 0.5, 0.625, 0.5, 0.625, 0.5, 0.625, 0.5, 0.625, 0.5, 0.625, 0.5, 0.625, 0.5, 0.625, 0.5, 0.625, 0.5, 0.625, 0.5, 0.625, 0.5, 0.625, 0.5, 0.625, 0.5, 0.625, 0.5, 0.625, 0.5, 0.625, 0.5, 0.625, 0.5, 0.625, 0.5, 0.625, 0.5, 0.625, 0.5, 0.625, 0.5, 0.625, 0.5, 0.625, 0.5, 0.625, 0.5, 0.625, 0.5, 0.625, 0.5, 0.625, 0.5, 0.625, 0.5, 0.625, 0.5, 0.625, 0.5, 0.625, 0.5, 0.625, 0.5, 0.625, 0.5, 0.625, 0.5, 0.625, 0.5, 0.625, 0.5, 0.625, 0.5, 0.625, 0.5, 0.625, 0.5, 0.625, 0.5, 0.625, 0.5, 0.625, 0.5, 0.625, 0.5, 0.625, 0.5, 0.625, 0.5, 0.625, 0.5, 0.625, 0.5, 0.625, 0.5, 0.625, 0.5, 0.625, 0.5, 0.625, 0.5, 0.625, 0.5, 0.625, 0.5, 0.625, 0.5, 0.625, 0.5, 0.625, 0.5, 0.625, 0.5, 0.625, 0.5, 0.625, 0.5, 0.625, 0.5, 0.625, 0.5, 0.625, 0.5, 0.625, 0.5, 0.625, 0.5, 0.625, 0.5, 0.625, 0.5, 0.625, 0.5, 0.625, 0.5, 0.625, 0.5, 0.625, 0.5, 0.625, 0.5, 0.625, 0.5, 0.625, 0.5, 0.625, 0.5, 0.625, 0.5, 0.625, 0.5, 0.625, 0.5, 0.625, 0.5, 0.625, 0.5, 0.625, 0.5, 0.625, 0.5, 0.625, 0.5, 0.625, 0.5, 0.625, 0.5, 0.625, 0.5, 0.625, 0.5, 0.625, 0.5, 0.625, 0.5, 0.625, 0.5, 0.625, 0.5, 0.625, 0.5, 0.625, 0.5, 0.625, 0.5, 0.625, 0.5, 0.625, 0.5, 0.625, 0.5, 0.625, 0.5, 0.625, 0.5, 0.625, 0.5, 0.625, 0.5, 0.625, 0.5, 0.625, 0.5, 0.625, 0.5, 0.625, 0.5, 0.625, 0.5, 0.625, 0.5, 0.625, 0.5, 0.625, 0.5, 0.625, 0.5, 0.625, 0.5, 0.625, 0.5, 0.625, 0.5, 0.625, 0.5, 0.625, 0.5, 0.625, 0.5, 0.625, 0.5, 0.625, 0.5, 0.625, 0.5, 0.625, 0.5, 0.625, 0.5, 0.625, 0.5, 0.625, 0.5, 0.625, 0.5, 0.625, 0.5, 0.625, 0.5, 0.625, 0.5, 0.625, 0.5, 0.625, 0.5, 0.625, 0.5, 0.625, 0.5, 0.625, 0.5, 0.625, 0.5, 0.625, 0.5, 0.625, 0.5, 0.625, 0.5, 0.625, 0.5, 0.625, 0.5, 0.625, 0.5, 0.625, 0.5, 0.625, 0.5, 0.625, 0.5, 0.625, 0.5, 0.625, 0.5, 0.625, 0.5, 0.625, 0.5, 0.625, 0.5, 0.625, 0.5, 0.625, 0.5, 0.625, 0.5, 0.625, 0.5, 0.625, 0.5, 0.625, 0.5, 0.625, 0.5, 0.625, 0.5, 0.625, 0.5, 0.625, 0.5, 0.625, 0.5, 0.625, 0.5, 0.625, 0.5, 0.625, 0.5, 0.625, 0.5, 0.625, 0.5, 0.625, 0.5, 0.625, 0.5, 0.625, 0.5, 0.625, 0.5, 0.625, 0.5, 0.625, 0.5, 0.625, 0.5, 0.625, 0.5, 0.625, 0.5, 0.625, 0.5, 0.625, 0.5, 0.625, 0.5, 0.625, 0.5, 0.625, 0.5, 0.625, 0.5, 0.625, 0.5, 0.625, 0.5, 0.625, 0.5, 0.625, 0.5, 0.625, 0.5, 0.625, 0.5, 0.625, 0.5, 0.625, 0.5, 0.625, 0.5, 0.625, 0.5, 0.625, 0.5, 0.625, 0.5, 0.625, 0.5, 0.625, 0.5, 0.625, 0.5, 0.625, 0.5, 0.625, 0.5, 0.625, 0.5, 0.625, 0.5, 0.625, 0.5, 0.625, 0.5, 0.625, 0.5, 0.625, 0.5, 0.625, 0.5, 0.625, 0.5, 0.625, 0.5, 0.625, 0.5, 0.625, 0.5, 0.625, 0.5, 0.625, 0.5, 0.625, 0.5, 0.625, 0.5, 0.625, 0.5, 0.625, 0.5, 0.625, 0.5, 0.625, 0.5, 0.625, 0.5, 0.625, 0.5, 0.625, 0.5, 0.625, 0.5, 0.625, 0.5, 0.625, 0.5, 0.625, 0.5, 0.625, 0.5, 0.625, 0.5, 0.625, 0.5, 0.625, 0.5, 0.625, 0.5, 0.625, 0.5, 0.625, 0.5, 0.625, 0.5, 0.625, 0.5, 0.625, 0.5, 0.625, 0.5, 0.625, 0.5, 0.625, 0.5, 0.625, 0.5, 0.625, 0.5, 0.625, 0.5, 0.625, 0.5, 0.625, 0.5, 0.625, 0.5, 0.625, 0.5, 0.625, 0.5, 0.625, 0.5, 0.625, 0.5, 0.625, 0.5, 0.625, 0.5, 0.625, 0.5, 0.625, 0.5, 0.625, 0.5, 0.625, 0.5, 0.625, 0.5, 0.625, 0.5, 0.625, 0.5, 0.625, 0.5, 0.625, 0.5, 0.625, 0.5, 0.625, 0.5, 0.625, 0.5, 0.625, 0.5, 0.625, 0.5, 0.625, 0.5, 0.625, 0.5, 0.625, 0.5, 0.625, 0.5, 0.625, 0.5, 0.625, 0.5, 0.625, 0.5, 0.625, 0.5, 0.625, 0.5, 0.625, 0.5, 0.625, 0.5, 0.625, 0.5, 0.625, 0.5, 0.625, 0.5, 0.625, 0.5, 0.625, 0.5, 0.625, 0.5, 0.625, 0.5, 0.625, 0.5, 0.625, 0.5, 0.625, 0.5, 0.625, 0.5, 0.625, 0.5, 0.625, 0.5, 0.625, 0.5, 0.625, 0.5, 0.625, 0.5, 0.625, 0.5, 0.625, 0.5, 0.625, 0.5, 0.625, 0.5, 0.625, 0.5, 0.625, 0.5, 0.625, 0.5, 0.625, 0.5, 0.625, 0.5, 0.625, 0.5, 0.625, 0.5, 0.625, 0.5, 0.625, 0.5, 0.625, 0.5, 0.625, 0.5, 0.625, 0.5, 0.625, 0.5, 0.625, 0.5, 0.625, 0.5, 0.625, 0.5, 0.625, 0.5, 0.625, 0.5, 0.625, 0.5, 0.625, 0.5, 0.625, 0.5, 0.625, 0.5, 0.625, 0.5, 0.625, 0.5, 0.625, 0.5, 0.625, 0.5, 0.625, 0.5, 0.625, 0.5, 0.625, 0.5, 0.625, 0.5, 0.625, 0.5, 0.625, 0.5, 0.625, 0.5])
me_cube_002.update()

# ---- objects
ob_maze_col = bpy.data.objects.new('Maze-col', me_cube_002)

# ---- transforms, parenting, visibility, modifiers, constraints
ob_maze_col.location = (0.5, 0.5, 0.5)
ob_maze_col.scale = (0.5, 0.5, 0.5)
_m = ob_maze_col.modifiers.new('Weld', 'WELD')
_m = ob_maze_col.modifiers.new('Solidify', 'SOLIDIFY')
_m.thickness = 0.0
_m = ob_maze_col.modifiers.new('Decimate', 'DECIMATE')

# ---- collection membership
col_collection.objects.link(ob_maze_col)

# ---- scene / render settings (as saved in the file)
scene.frame_start = 1; scene.frame_end = 250; scene.frame_set(1)
scene.render.engine = 'BLENDER_EEVEE_NEXT'
scene.cycles.sampling_pattern = 'TABULATED_SOBOL'
scene.view_settings.view_transform = 'Filmic'
bpy.context.view_layer.update()

# ---- added for rendering (the .blend has no active camera and no usable light): camera, sun
cam_auto = bpy.data.cameras.new('AutoCamera')
cam_auto.lens = 50.0
cam_auto.sensor_width = 36.0
cam_auto.clip_end = 1000.0
ob_auto_camera = bpy.data.objects.new('AutoCamera', cam_auto)
scene.collection.objects.link(ob_auto_camera)
ob_auto_camera.location = (17.0331, -14.0397, 14.0265)
ob_auto_camera.rotation_euler = (1.09748, -7.21219e-08, 0.694738)
scene.camera = ob_auto_camera
light_auto_sun = bpy.data.lights.new('AutoSun', 'SUN')
light_auto_sun.energy = 3.0
light_auto_sun.angle = 0.0523599
ob_auto_sun = bpy.data.objects.new('AutoSun', light_auto_sun)
scene.collection.objects.link(ob_auto_sun)
ob_auto_sun.rotation_euler = (0.872665, 0.174533, 0.523599)
bpy.context.view_layer.update()
